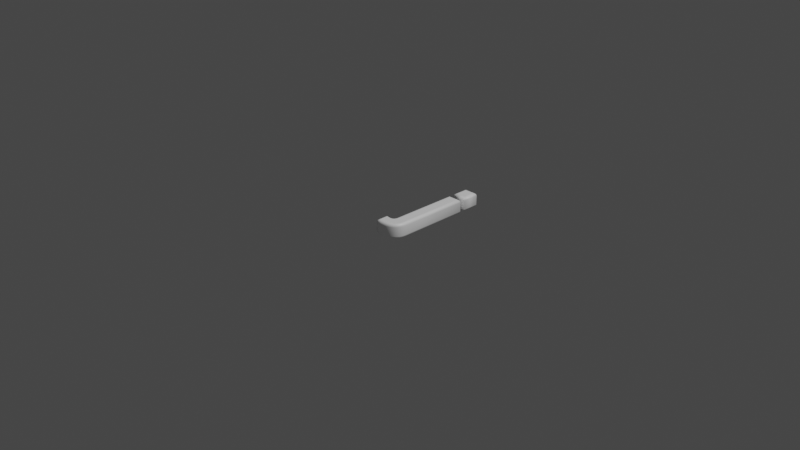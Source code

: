 # Source: 106.blend  (saved by Blender 2.83.19; exported with 4.5.12 LTS)
import bpy
from mathutils import Matrix  # noqa: F401  (used for matrix-valued properties, if any)

bpy.ops.wm.read_factory_settings(use_empty=True)
scene = bpy.context.scene
scene.name = 'Scene'

# ---- collections
col_collection = bpy.data.collections.new('Collection'); scene.collection.children.link(col_collection)

# ---- materials (node trees are filled in below, after node groups)
mat_material = bpy.data.materials.new('Material')
mat_material.alpha_threshold = 0.0
mat_material.use_transparent_shadow = False
mat_material.line_color = (0.0, 0.0, 0.0, 1.0)

# ---- material node trees
mat_material.use_nodes = True; mat_material.node_tree.nodes.clear()
_N = mat_material.node_tree.nodes; _L = mat_material.node_tree.links
n0 = _N.new('ShaderNodeOutputMaterial'); n0.name = 'Material Output'; n0.location = (300, 300)
n1 = _N.new('ShaderNodeBsdfPrincipled'); n1.name = 'Principled BSDF'; n1.location = (10, 300)
n1.distribution = 'GGX'
n1.subsurface_method = 'BURLEY'
n1.inputs[0].default_value = (1.0, 1.0, 1.0, 1.0)
n1.inputs[2].default_value = 0.4
n1.inputs[3].default_value = 1.45
n1.inputs[27].default_value = (0.0, 0.0, 0.0, 1.0)
n1.inputs[28].default_value = 1.0
_L.new(n1.outputs[0], n0.inputs[0])
n0.is_active_output = True

# ---- world
world_world = bpy.data.worlds.new('World'); scene.world = world_world
world_world.use_nodes = True; world_world.node_tree.nodes.clear()
_N = world_world.node_tree.nodes; _L = world_world.node_tree.links
n0 = _N.new('ShaderNodeOutputWorld'); n0.name = 'World Output'; n0.location = (300, 300)
n1 = _N.new('ShaderNodeBackground'); n1.name = 'Background'; n1.location = (10, 300)
n1.inputs[0].default_value = (0.05088, 0.05088, 0.05088, 1.0)
_L.new(n1.outputs[0], n0.inputs[0])
n0.is_active_output = True
world_world.color = (0.05088, 0.05088, 0.05088)
world_world.use_sun_shadow = False
world_world.sun_shadow_jitter_overblur = 0.0

# ---- cameras
cam_camera = bpy.data.cameras.new('Camera')
cam_camera.clip_end = 100.0
cam_camera.ortho_scale = 7.314

# ---- lights
light_light = bpy.data.lights.new('Light', 'POINT')
light_light.transmission_factor = 0.0
light_light.energy = 1000.0
light_light.shadow_soft_size = 0.1
light_light.shadow_maximum_resolution = 0.006
light_light.use_absolute_resolution = True

# ---- meshes
me_106 = bpy.data.meshes.new('106')
me_106.from_pydata([(0.1043, 0.8637, 0.08), (0.2026, 0.8637, 0.08), (0.2026, 0.7393, 0.08), (0.1043, 0.7393, 0.08), (0.1043, -0.09005, 0.08), (0.1043, 0.6209, 0.08), (0.2026, 0.6209, 0.08), (0.2026, -0.1291, 0.08), (0.2014, -0.1498, 0.08), (0.1979, -0.1686, 0.08), (0.192, -0.1856, 0.08), (0.1838, -0.2009, 0.08), (0.1732, -0.2143, 0.08), (0.1602, -0.226, 0.08), (0.145, -0.2359, 0.08), (0.1273, -0.2439, 0.08), (0.1073, -0.2502, 0.08), (0.08495, -0.2547, 0.08), (0.06024, -0.2574, 0.08), (0.03318, -0.2583, 0.08), (0.03059, -0.2583, 0.08), (0.02798, -0.2582, 0.08), (0.02533, -0.2581, 0.08), (0.02264, -0.2579, 0.08), (0.01993, -0.2577, 0.08), (0.01718, -0.2574, 0.08), (0.0144, -0.2571, 0.08), (0.01159, -0.2567, 0.08), (0.008738, -0.2563, 0.08), (0.005858, -0.2558, 0.08), (0.002946, -0.2553, 0.08), (1.311e-09, -0.2547, 0.08), (1.311e-09, -0.1706, 0.08), (0.002361, -0.171, 0.08), (0.004706, -0.1713, 0.08), (0.007035, -0.1717, 0.08), (0.009347, -0.1719, 0.08), (0.01164, -0.1722, 0.08), (0.01392, -0.1724, 0.08), (0.01618, -0.1726, 0.08), (0.01843, -0.1727, 0.08), (0.02066, -0.1728, 0.08), (0.02287, -0.1729, 0.08), (0.02507, -0.173, 0.08), (0.02725, -0.173, 0.08), (0.03418, -0.1729, 0.08), (0.04076, -0.1725, 0.08), (0.04699, -0.1718, 0.08), (0.05286, -0.1709, 0.08), (0.05837, -0.1698, 0.08), (0.06354, -0.1684, 0.08), (0.06835, -0.1667, 0.08), (0.0728, -0.1648, 0.08), (0.0769, -0.1627, 0.08), (0.08065, -0.1602, 0.08), (0.08405, -0.1576, 0.08), (0.08709, -0.1546, 0.08), (0.08983, -0.1514, 0.08), (0.09233, -0.1477, 0.08), (0.0946, -0.1437, 0.08), (0.09663, -0.1393, 0.08), (0.09842, -0.1345, 0.08), (0.09997, -0.1293, 0.08), (0.1013, -0.1237, 0.08), (0.1024, -0.1178, 0.08), (0.1032, -0.1114, 0.08), (0.1038, -0.1047, 0.08), (0.1041, -0.09756, 0.08), (0.1043, 0.8637, -0.08), (0.2026, 0.8637, -0.08), (0.2026, 0.7393, -0.08), (0.1043, 0.7393, -0.08), (0.1043, -0.09005, -0.08), (0.1043, 0.6209, -0.08), (0.2026, 0.6209, -0.08), (0.2026, -0.1291, -0.08), (0.2014, -0.1498, -0.08), (0.1979, -0.1686, -0.08), (0.192, -0.1856, -0.08), (0.1838, -0.2009, -0.08), (0.1732, -0.2143, -0.08), (0.1602, -0.226, -0.08), (0.145, -0.2359, -0.08), (0.1273, -0.2439, -0.08), (0.1073, -0.2502, -0.08), (0.08495, -0.2547, -0.08), (0.06024, -0.2574, -0.08), (0.03318, -0.2583, -0.08), (0.03059, -0.2583, -0.08), (0.02798, -0.2582, -0.08), (0.02533, -0.2581, -0.08), (0.02264, -0.2579, -0.08), (0.01993, -0.2577, -0.08), (0.01718, -0.2574, -0.08), (0.0144, -0.2571, -0.08), (0.01159, -0.2567, -0.08), (0.008738, -0.2563, -0.08), (0.005858, -0.2558, -0.08), (0.002946, -0.2553, -0.08), (-3.577e-10, -0.2547, -0.08), (-3.577e-10, -0.1706, -0.08), (0.002361, -0.171, -0.08), (0.004706, -0.1713, -0.08), (0.007035, -0.1717, -0.08), (0.009347, -0.1719, -0.08), (0.01164, -0.1722, -0.08), (0.01392, -0.1724, -0.08), (0.01618, -0.1726, -0.08), (0.01843, -0.1727, -0.08), (0.02066, -0.1728, -0.08), (0.02287, -0.1729, -0.08), (0.02507, -0.173, -0.08), (0.02725, -0.173, -0.08), (0.03418, -0.1729, -0.08), (0.04076, -0.1725, -0.08), (0.04699, -0.1718, -0.08), (0.05286, -0.1709, -0.08), (0.05837, -0.1698, -0.08), (0.06354, -0.1684, -0.08), (0.06835, -0.1667, -0.08), (0.0728, -0.1648, -0.08), (0.0769, -0.1627, -0.08), (0.08065, -0.1602, -0.08), (0.08405, -0.1576, -0.08), (0.08709, -0.1546, -0.08), (0.08983, -0.1514, -0.08), (0.09233, -0.1477, -0.08), (0.0946, -0.1437, -0.08), (0.09663, -0.1393, -0.08), (0.09842, -0.1345, -0.08), (0.09997, -0.1293, -0.08), (0.1013, -0.1237, -0.08), (0.1024, -0.1178, -0.08), (0.1032, -0.1114, -0.08), (0.1038, -0.1047, -0.08), (0.1041, -0.09756, -0.08), (0.1043, -0.09005, -0.08), (0.09278, -0.08996, -0.07772), (0.08305, -0.08988, -0.07121), (0.07655, -0.08983, -0.06148), (0.07427, -0.08981, -0.05), (0.07427, -0.08981, 0.05), (0.07655, -0.08983, 0.06148), (0.08305, -0.08988, 0.07121), (0.09278, -0.08996, 0.07772), (0.1043, -0.09005, 0.08), (0.1043, 0.6209, -0.08), (0.09278, 0.6323, -0.07772), (0.08305, 0.6421, -0.07121), (0.07655, 0.6486, -0.06148), (0.07427, 0.6509, -0.05), (0.07427, 0.6509, 0.05), (0.07655, 0.6486, 0.06148), (0.08305, 0.6421, 0.07121), (0.09278, 0.6323, 0.07772), (0.1043, 0.6209, 0.08), (0.2026, 0.6209, -0.08), (0.2141, 0.6323, -0.07772), (0.2238, 0.6421, -0.07121), (0.2303, 0.6486, -0.06148), (0.2326, 0.6509, -0.05), (0.2326, 0.6509, 0.05), (0.2303, 0.6486, 0.06148), (0.2238, 0.6421, 0.07121), (0.2141, 0.6323, 0.07772), (0.2026, 0.6209, 0.08), (0.2026, -0.1291, -0.08), (0.2141, -0.1295, -0.07772), (0.2238, -0.1298, -0.07121), (0.2303, -0.1299, -0.06148), (0.2326, -0.13, -0.05), (0.2326, -0.13, 0.05), (0.2303, -0.1299, 0.06148), (0.2238, -0.1298, 0.07121), (0.2141, -0.1295, 0.07772), (0.2026, -0.1291, 0.08), (0.2014, -0.1498, -0.08), (0.2128, -0.1512, -0.07772), (0.2225, -0.1523, -0.07121), (0.229, -0.1531, -0.06148), (0.2313, -0.1534, -0.05), (0.2313, -0.1534, 0.05), (0.229, -0.1531, 0.06148), (0.2225, -0.1523, 0.07121), (0.2128, -0.1512, 0.07772), (0.2014, -0.1498, 0.08), (0.1979, -0.1686, -0.08), (0.209, -0.1716, -0.07772), (0.2185, -0.1741, -0.07121), (0.2248, -0.1757, -0.06148), (0.227, -0.1763, -0.05), (0.227, -0.1763, 0.05), (0.2248, -0.1757, 0.06148), (0.2185, -0.1741, 0.07121), (0.209, -0.1716, 0.07772), (0.1979, -0.1686, 0.08), (0.192, -0.1856, -0.08), (0.2026, -0.1903, -0.07772), (0.2115, -0.1942, -0.07121), (0.2175, -0.1968, -0.06148), (0.2196, -0.1978, -0.05), (0.2196, -0.1978, 0.05), (0.2175, -0.1968, 0.06148), (0.2115, -0.1942, 0.07121), (0.2026, -0.1903, 0.07772), (0.192, -0.1856, 0.08), (0.1838, -0.2009, -0.08), (0.1934, -0.2072, -0.07772), (0.2016, -0.2126, -0.07121), (0.207, -0.2162, -0.06148), (0.2089, -0.2174, -0.05), (0.2089, -0.2174, 0.05), (0.207, -0.2162, 0.06148), (0.2016, -0.2126, 0.07121), (0.1934, -0.2072, 0.07772), (0.1838, -0.2009, 0.08), (0.1732, -0.2143, -0.08), (0.1816, -0.2222, -0.07772), (0.1887, -0.2289, -0.07121), (0.1935, -0.2334, -0.06148), (0.1952, -0.2349, -0.05), (0.1952, -0.2349, 0.05), (0.1935, -0.2334, 0.06148), (0.1887, -0.2289, 0.07121), (0.1816, -0.2222, 0.07772), (0.1732, -0.2143, 0.08), (0.1602, -0.226, -0.08), (0.1672, -0.2352, -0.07772), (0.1732, -0.2429, -0.07121), (0.1771, -0.2481, -0.06148), (0.1785, -0.2499, -0.05), (0.1785, -0.2499, 0.05), (0.1771, -0.2481, 0.06148), (0.1732, -0.2429, 0.07121), (0.1672, -0.2352, 0.07772), (0.1602, -0.226, 0.08), (0.145, -0.2359, -0.08), (0.1505, -0.246, -0.07772), (0.1552, -0.2545, -0.07121), (0.1583, -0.2602, -0.06148), (0.1594, -0.2623, -0.05), (0.1594, -0.2623, 0.05), (0.1583, -0.2602, 0.06148), (0.1552, -0.2545, 0.07121), (0.1505, -0.246, 0.07772), (0.145, -0.2359, 0.08), (0.1273, -0.2439, -0.08), (0.1314, -0.2547, -0.07772), (0.1349, -0.2638, -0.07121), (0.1373, -0.2699, -0.06148), (0.1381, -0.272, -0.05), (0.1381, -0.272, 0.05), (0.1373, -0.2699, 0.06148), (0.1349, -0.2638, 0.07121), (0.1314, -0.2547, 0.07772), (0.1273, -0.2439, 0.08), (0.1073, -0.2502, -0.08), (0.1102, -0.2614, -0.07772), (0.1126, -0.2708, -0.07121), (0.1142, -0.2771, -0.06148), (0.1148, -0.2793, -0.05), (0.1148, -0.2793, 0.05), (0.1142, -0.2771, 0.06148), (0.1126, -0.2708, 0.07121), (0.1102, -0.2614, 0.07772), (0.1073, -0.2502, 0.08), (0.08495, -0.2547, -0.08), (0.0867, -0.2661, -0.07772), (0.08819, -0.2757, -0.07121), (0.08918, -0.2821, -0.06148), (0.08953, -0.2844, -0.05), (0.08953, -0.2844, 0.05), (0.08918, -0.2821, 0.06148), (0.08819, -0.2757, 0.07121), (0.0867, -0.2661, 0.07772), (0.08495, -0.2547, 0.08), (0.06024, -0.2574, -0.08), (0.06105, -0.2689, -0.07772), (0.06174, -0.2786, -0.07121), (0.0622, -0.2851, -0.06148), (0.06236, -0.2873, -0.05), (0.06236, -0.2873, 0.05), (0.0622, -0.2851, 0.06148), (0.06174, -0.2786, 0.07121), (0.06105, -0.2689, 0.07772), (0.06024, -0.2574, 0.08), (0.03318, -0.2583, -0.08), (0.03331, -0.2698, -0.07772), (0.03343, -0.2795, -0.07121), (0.0335, -0.286, -0.06148), (0.03353, -0.2883, -0.05), (0.03353, -0.2883, 0.05), (0.0335, -0.286, 0.06148), (0.03343, -0.2795, 0.07121), (0.03331, -0.2698, 0.07772), (0.03318, -0.2583, 0.08), (0.03059, -0.2583, -0.08), (0.03037, -0.2697, -0.07772), (0.03019, -0.2795, -0.07121), (0.03007, -0.286, -0.06148), (0.03002, -0.2883, -0.05), (0.03002, -0.2883, 0.05), (0.03007, -0.286, 0.06148), (0.03019, -0.2795, 0.07121), (0.03037, -0.2697, 0.07772), (0.03059, -0.2583, 0.08), (0.02798, -0.2582, -0.08), (0.02755, -0.2697, -0.07772), (0.02718, -0.2794, -0.07121), (0.02694, -0.2859, -0.06148), (0.02685, -0.2882, -0.05), (0.02685, -0.2882, 0.05), (0.02694, -0.2859, 0.06148), (0.02718, -0.2794, 0.07121), (0.02755, -0.2697, 0.07772), (0.02798, -0.2582, 0.08), (0.02533, -0.2581, -0.08), (0.02469, -0.2695, -0.07772), (0.02415, -0.2793, -0.07121), (0.02379, -0.2857, -0.06148), (0.02366, -0.288, -0.05), (0.02366, -0.288, 0.05), (0.02379, -0.2857, 0.06148), (0.02415, -0.2793, 0.07121), (0.02469, -0.2695, 0.07772), (0.02533, -0.2581, 0.08), (0.02264, -0.2579, -0.08), (0.02181, -0.2693, -0.07772), (0.0211, -0.2791, -0.07121), (0.02062, -0.2855, -0.06148), (0.02046, -0.2878, -0.05), (0.02046, -0.2878, 0.05), (0.02062, -0.2855, 0.06148), (0.0211, -0.2791, 0.07121), (0.02181, -0.2693, 0.07772), (0.02264, -0.2579, 0.08), (0.01993, -0.2577, -0.08), (0.0189, -0.2691, -0.07772), (0.01802, -0.2788, -0.07121), (0.01744, -0.2853, -0.06148), (0.01723, -0.2876, -0.05), (0.01723, -0.2876, 0.05), (0.01744, -0.2853, 0.06148), (0.01802, -0.2788, 0.07121), (0.0189, -0.2691, 0.07772), (0.01993, -0.2577, 0.08), (0.01718, -0.2574, -0.08), (0.01596, -0.2688, -0.07772), (0.01492, -0.2785, -0.07121), (0.01423, -0.285, -0.06148), (0.01399, -0.2872, -0.05), (0.01399, -0.2872, 0.05), (0.01423, -0.285, 0.06148), (0.01492, -0.2785, 0.07121), (0.01596, -0.2688, 0.07772), (0.01718, -0.2574, 0.08), (0.0144, -0.2571, -0.08), (0.01299, -0.2685, -0.07772), (0.0118, -0.2781, -0.07121), (0.011, -0.2846, -0.06148), (0.01072, -0.2869, -0.05), (0.01072, -0.2869, 0.05), (0.011, -0.2846, 0.06148), (0.0118, -0.2781, 0.07121), (0.01299, -0.2685, 0.07772), (0.0144, -0.2571, 0.08), (0.01159, -0.2567, -0.08), (0.009999, -0.2681, -0.07772), (0.008655, -0.2777, -0.07121), (0.007756, -0.2842, -0.06148), (0.007441, -0.2864, -0.05), (0.007441, -0.2864, 0.05), (0.007756, -0.2842, 0.06148), (0.008655, -0.2777, 0.07121), (0.009999, -0.2681, 0.07772), (0.01159, -0.2567, 0.08), (0.008738, -0.2563, -0.08), (0.006978, -0.2676, -0.07772), (0.005486, -0.2773, -0.07121), (0.00449, -0.2837, -0.06148), (0.004139, -0.2859, -0.05), (0.004139, -0.2859, 0.05), (0.00449, -0.2837, 0.06148), (0.005486, -0.2773, 0.07121), (0.006978, -0.2676, 0.07772), (0.008738, -0.2563, 0.08), (0.005858, -0.2558, -0.08), (0.00393, -0.2671, -0.07772), (0.002295, -0.2767, -0.07121), (0.001202, -0.2831, -0.06148), (0.0008188, -0.2854, -0.05), (0.0008188, -0.2854, 0.05), (0.001202, -0.2831, 0.06148), (0.002295, -0.2767, 0.07121), (0.00393, -0.2671, 0.07772), (0.005858, -0.2558, 0.08), (0.002946, -0.2553, -0.08), (0.0008534, -0.2666, -0.07772), (-0.0009204, -0.2762, -0.07121), (-0.002106, -0.2826, -0.06148), (-0.002522, -0.2848, -0.05), (-0.002522, -0.2848, 0.05), (-0.002106, -0.2826, 0.06148), (-0.0009204, -0.2762, 0.07121), (0.0008534, -0.2666, 0.07772), (0.002946, -0.2553, 0.08), (-3.577e-10, -0.2547, -0.08), (-0.01148, -0.2642, -0.07772), (-0.02121, -0.2723, -0.07121), (-0.02772, -0.2776, -0.06148), (-0.03, -0.2795, -0.05), (-0.03, -0.2795, 0.05), (-0.02772, -0.2776, 0.06148), (-0.02121, -0.2723, 0.07121), (-0.01148, -0.2642, 0.07772), (1.311e-09, -0.2547, 0.08), (-3.577e-10, -0.1706, -0.08), (-0.01148, -0.1571, -0.07772), (-0.02121, -0.1457, -0.07121), (-0.02772, -0.1381, -0.06148), (-0.03, -0.1354, -0.05), (-0.03, -0.1354, 0.05), (-0.02772, -0.1381, 0.06148), (-0.02121, -0.1457, 0.07121), (-0.01148, -0.1571, 0.07772), (1.311e-09, -0.1706, 0.08), (0.002361, -0.171, -0.08), (0.004107, -0.1596, -0.07772), (0.005587, -0.15, -0.07121), (0.006575, -0.1436, -0.06148), (0.006922, -0.1413, -0.05), (0.006922, -0.1413, 0.05), (0.006575, -0.1436, 0.06148), (0.005587, -0.15, 0.07121), (0.004107, -0.1596, 0.07772), (0.002361, -0.171, 0.08), (0.004706, -0.1713, -0.08), (0.006307, -0.16, -0.07772), (0.007664, -0.1503, -0.07121), (0.008571, -0.1439, -0.06148), (0.00889, -0.1416, -0.05), (0.00889, -0.1416, 0.05), (0.008571, -0.1439, 0.06148), (0.007664, -0.1503, 0.07121), (0.006307, -0.16, 0.07772), (0.004706, -0.1713, 0.08), (0.007035, -0.1717, -0.08), (0.008488, -0.1603, -0.07772), (0.009721, -0.1506, -0.07121), (0.01054, -0.1442, -0.06148), (0.01083, -0.1419, -0.05), (0.01083, -0.1419, 0.05), (0.01054, -0.1442, 0.06148), (0.009721, -0.1506, 0.07121), (0.008488, -0.1603, 0.07772), (0.007035, -0.1717, 0.08), (0.009347, -0.1719, -0.08), (0.01065, -0.1605, -0.07772), (0.01176, -0.1509, -0.07121), (0.01249, -0.1444, -0.06148), (0.01275, -0.1421, -0.05), (0.01275, -0.1421, 0.05), (0.01249, -0.1444, 0.06148), (0.01176, -0.1509, 0.07121), (0.01065, -0.1605, 0.07772), (0.009347, -0.1719, 0.08), (0.01164, -0.1722, -0.08), (0.01279, -0.1608, -0.07772), (0.01377, -0.1511, -0.07121), (0.01442, -0.1446, -0.06148), (0.01465, -0.1423, -0.05), (0.01465, -0.1423, 0.05), (0.01442, -0.1446, 0.06148), (0.01377, -0.1511, 0.07121), (0.01279, -0.1608, 0.07772), (0.01164, -0.1722, 0.08), (0.01392, -0.1724, -0.08), (0.01492, -0.161, -0.07772), (0.01576, -0.1513, -0.07121), (0.01632, -0.1448, -0.06148), (0.01652, -0.1425, -0.05), (0.01652, -0.1425, 0.05), (0.01632, -0.1448, 0.06148), (0.01576, -0.1513, 0.07121), (0.01492, -0.161, 0.07772), (0.01392, -0.1724, 0.08), (0.01618, -0.1726, -0.08), (0.01702, -0.1611, -0.07772), (0.01773, -0.1514, -0.07121), (0.0182, -0.1449, -0.06148), (0.01837, -0.1427, -0.05), (0.01837, -0.1427, 0.05), (0.0182, -0.1449, 0.06148), (0.01773, -0.1514, 0.07121), (0.01702, -0.1611, 0.07772), (0.01618, -0.1726, 0.08), (0.01843, -0.1727, -0.08), (0.0191, -0.1613, -0.07772), (0.01968, -0.1515, -0.07121), (0.02006, -0.1451, -0.06148), (0.02019, -0.1428, -0.05), (0.02019, -0.1428, 0.05), (0.02006, -0.1451, 0.06148), (0.01968, -0.1515, 0.07121), (0.0191, -0.1613, 0.07772), (0.01843, -0.1727, 0.08), (0.02066, -0.1728, -0.08), (0.02117, -0.1614, -0.07772), (0.0216, -0.1516, -0.07121), (0.02189, -0.1451, -0.06148), (0.02199, -0.1429, -0.05), (0.02199, -0.1429, 0.05), (0.02189, -0.1451, 0.06148), (0.0216, -0.1516, 0.07121), (0.02117, -0.1614, 0.07772), (0.02066, -0.1728, 0.08), (0.02287, -0.1729, -0.08), (0.02322, -0.1614, -0.07772), (0.02351, -0.1517, -0.07121), (0.0237, -0.1452, -0.06148), (0.02377, -0.1429, -0.05), (0.02377, -0.1429, 0.05), (0.0237, -0.1452, 0.06148), (0.02351, -0.1517, 0.07121), (0.02322, -0.1614, 0.07772), (0.02287, -0.1729, 0.08), (0.02507, -0.173, -0.08), (0.02524, -0.1615, -0.07772), (0.02539, -0.1518, -0.07121), (0.02549, -0.1453, -0.06148), (0.02552, -0.143, -0.05), (0.02552, -0.143, 0.05), (0.02549, -0.1453, 0.06148), (0.02539, -0.1518, 0.07121), (0.02524, -0.1615, 0.07772), (0.02507, -0.173, 0.08), (0.02725, -0.173, -0.08), (0.02719, -0.1615, -0.07772), (0.02714, -0.1518, -0.07121), (0.0271, -0.1453, -0.06148), (0.02709, -0.143, -0.05), (0.02709, -0.143, 0.05), (0.0271, -0.1453, 0.06148), (0.02714, -0.1518, 0.07121), (0.02719, -0.1615, 0.07772), (0.02725, -0.173, 0.08), (0.03418, -0.1729, -0.08), (0.03374, -0.1614, -0.07772), (0.03337, -0.1517, -0.07121), (0.03312, -0.1452, -0.06148), (0.03304, -0.1429, -0.05), (0.03304, -0.1429, 0.05), (0.03312, -0.1452, 0.06148), (0.03337, -0.1517, 0.07121), (0.03374, -0.1614, 0.07772), (0.03418, -0.1729, 0.08), (0.04076, -0.1725, -0.08), (0.03984, -0.161, -0.07772), (0.03906, -0.1513, -0.07121), (0.03854, -0.1448, -0.06148), (0.03836, -0.1426, -0.05), (0.03836, -0.1426, 0.05), (0.03854, -0.1448, 0.06148), (0.03906, -0.1513, 0.07121), (0.03984, -0.161, 0.07772), (0.04076, -0.1725, 0.08), (0.04699, -0.1718, -0.08), (0.04554, -0.1604, -0.07772), (0.04431, -0.1508, -0.07121), (0.04349, -0.1443, -0.06148), (0.0432, -0.1421, -0.05), (0.0432, -0.1421, 0.05), (0.04349, -0.1443, 0.06148), (0.04431, -0.1508, 0.07121), (0.04554, -0.1604, 0.07772), (0.04699, -0.1718, 0.08), (0.05286, -0.1709, -0.08), (0.05082, -0.1596, -0.07772), (0.0491, -0.1501, -0.07121), (0.04795, -0.1437, -0.06148), (0.04754, -0.1414, -0.05), (0.04754, -0.1414, 0.05), (0.04795, -0.1437, 0.06148), (0.0491, -0.1501, 0.07121), (0.05082, -0.1596, 0.07772), (0.05286, -0.1709, 0.08), (0.05837, -0.1698, -0.08), (0.0557, -0.1586, -0.07772), (0.05343, -0.1492, -0.07121), (0.05191, -0.1428, -0.06148), (0.05138, -0.1406, -0.05), (0.05138, -0.1406, 0.05), (0.05191, -0.1428, 0.06148), (0.05343, -0.1492, 0.07121), (0.0557, -0.1586, 0.07772), (0.05837, -0.1698, 0.08), (0.06354, -0.1684, -0.08), (0.06016, -0.1574, -0.07772), (0.05729, -0.1481, -0.07121), (0.05538, -0.1419, -0.06148), (0.05471, -0.1397, -0.05), (0.05471, -0.1397, 0.05), (0.05538, -0.1419, 0.06148), (0.05729, -0.1481, 0.07121), (0.06016, -0.1574, 0.07772), (0.06354, -0.1684, 0.08), (0.06835, -0.1667, -0.08), (0.0642, -0.156, -0.07772), (0.06069, -0.1469, -0.07121), (0.05835, -0.1409, -0.06148), (0.05752, -0.1387, -0.05), (0.05752, -0.1387, 0.05), (0.05835, -0.1409, 0.06148), (0.06069, -0.1469, 0.07121), (0.0642, -0.156, 0.07772), (0.06835, -0.1667, 0.08), (0.0728, -0.1648, -0.08), (0.06785, -0.1545, -0.07772), (0.06365, -0.1457, -0.07121), (0.06084, -0.1398, -0.06148), (0.05985, -0.1377, -0.05), (0.05985, -0.1377, 0.05), (0.06084, -0.1398, 0.06148), (0.06365, -0.1457, 0.07121), (0.06785, -0.1545, 0.07772), (0.0728, -0.1648, 0.08), (0.0769, -0.1627, -0.08), (0.07109, -0.1527, -0.07772), (0.06617, -0.1443, -0.07121), (0.06288, -0.1387, -0.06148), (0.06172, -0.1367, -0.05), (0.06172, -0.1367, 0.05), (0.06288, -0.1387, 0.06148), (0.06617, -0.1443, 0.07121), (0.07109, -0.1527, 0.07772), (0.0769, -0.1627, 0.08), (0.08065, -0.1602, -0.08), (0.07396, -0.1509, -0.07772), (0.06829, -0.143, -0.07121), (0.06451, -0.1377, -0.06148), (0.06318, -0.1358, -0.05), (0.06318, -0.1358, 0.05), (0.06451, -0.1377, 0.06148), (0.06829, -0.143, 0.07121), (0.07396, -0.1509, 0.07772), (0.08065, -0.1602, 0.08), (0.08405, -0.1576, -0.08), (0.07648, -0.1489, -0.07772), (0.07008, -0.1416, -0.07121), (0.06579, -0.1367, -0.06148), (0.06429, -0.1349, -0.05), (0.06429, -0.1349, 0.05), (0.06579, -0.1367, 0.06148), (0.07008, -0.1416, 0.07121), (0.07648, -0.1489, 0.07772), (0.08405, -0.1576, 0.08), (0.08709, -0.1546, -0.08), (0.07869, -0.1468, -0.07772), (0.07157, -0.1401, -0.07121), (0.06682, -0.1357, -0.06148), (0.06515, -0.1341, -0.05), (0.06515, -0.1341, 0.05), (0.06682, -0.1357, 0.06148), (0.07157, -0.1401, 0.07121), (0.07869, -0.1468, 0.07772), (0.08709, -0.1546, 0.08), (0.08983, -0.1514, -0.08), (0.08069, -0.1444, -0.07772), (0.07294, -0.1385, -0.07121), (0.06777, -0.1345, -0.06148), (0.06595, -0.1332, -0.05), (0.06595, -0.1332, 0.05), (0.06777, -0.1345, 0.06148), (0.07294, -0.1385, 0.07121), (0.08069, -0.1444, 0.07772), (0.08983, -0.1514, 0.08), (0.09233, -0.1477, -0.08), (0.08258, -0.1416, -0.07772), (0.07432, -0.1365, -0.07121), (0.06879, -0.133, -0.06148), (0.06685, -0.1318, -0.05), (0.06685, -0.1318, 0.05), (0.06879, -0.133, 0.06148), (0.07432, -0.1365, 0.07121), (0.08258, -0.1416, 0.07772), (0.09233, -0.1477, 0.08), (0.0946, -0.1437, -0.08), (0.08437, -0.1385, -0.07772), (0.07569, -0.1341, -0.07121), (0.06989, -0.1311, -0.06148), (0.06785, -0.1301, -0.05), (0.06785, -0.1301, 0.05), (0.06989, -0.1311, 0.06148), (0.07569, -0.1341, 0.07121), (0.08437, -0.1385, 0.07772), (0.0946, -0.1437, 0.08), (0.09663, -0.1393, -0.08), (0.08602, -0.1349, -0.07772), (0.07703, -0.1311, -0.07121), (0.07102, -0.1286, -0.06148), (0.06891, -0.1278, -0.05), (0.06891, -0.1278, 0.05), (0.07102, -0.1286, 0.06148), (0.07703, -0.1311, 0.07121), (0.08602, -0.1349, 0.07772), (0.09663, -0.1393, 0.08), (0.09842, -0.1345, -0.08), (0.08753, -0.1308, -0.07772), (0.0783, -0.1277, -0.07121), (0.07213, -0.1257, -0.06148), (0.06996, -0.1249, -0.05), (0.06996, -0.1249, 0.05), (0.07213, -0.1257, 0.06148), (0.0783, -0.1277, 0.07121), (0.08753, -0.1308, 0.07772), (0.09842, -0.1345, 0.08), (0.09997, -0.1293, -0.08), (0.08887, -0.1263, -0.07772), (0.07947, -0.1238, -0.07121), (0.07318, -0.1221, -0.06148), (0.07097, -0.1216, -0.05), (0.07097, -0.1216, 0.05), (0.07318, -0.1221, 0.06148), (0.07947, -0.1238, 0.07121), (0.08887, -0.1263, 0.07772), (0.09997, -0.1293, 0.08), (0.1013, -0.1237, -0.08), (0.09004, -0.1214, -0.07772), (0.08051, -0.1194, -0.07121), (0.07414, -0.1181, -0.06148), (0.0719, -0.1176, -0.05), (0.0719, -0.1176, 0.05), (0.07414, -0.1181, 0.06148), (0.08051, -0.1194, 0.07121), (0.09004, -0.1214, 0.07772), (0.1013, -0.1237, 0.08), (0.1024, -0.1178, -0.08), (0.09101, -0.116, -0.07772), (0.08139, -0.1145, -0.07121), (0.07496, -0.1135, -0.06148), (0.07271, -0.1131, -0.05), (0.07271, -0.1131, 0.05), (0.07496, -0.1135, 0.06148), (0.08139, -0.1145, 0.07121), (0.09101, -0.116, 0.07772), (0.1024, -0.1178, 0.08), (0.1032, -0.1114, -0.08), (0.09178, -0.1102, -0.07772), (0.0821, -0.1091, -0.07121), (0.07564, -0.1084, -0.06148), (0.07336, -0.1081, -0.05), (0.07336, -0.1081, 0.05), (0.07564, -0.1084, 0.06148), (0.0821, -0.1091, 0.07121), (0.09178, -0.1102, 0.07772), (0.1032, -0.1114, 0.08), (0.1038, -0.1047, -0.08), (0.09233, -0.1039, -0.07772), (0.08262, -0.1032, -0.07121), (0.07613, -0.1028, -0.06148), (0.07385, -0.1026, -0.05), (0.07385, -0.1026, 0.05), (0.07613, -0.1028, 0.06148), (0.08262, -0.1032, 0.07121), (0.09233, -0.1039, 0.07772), (0.1038, -0.1047, 0.08), (0.1041, -0.09756, -0.08), (0.09267, -0.09718, -0.07772), (0.08294, -0.09685, -0.07121), (0.07644, -0.09664, -0.06148), (0.07416, -0.09656, -0.05), (0.07416, -0.09656, 0.05), (0.07644, -0.09664, 0.06148), (0.08294, -0.09685, 0.07121), (0.09267, -0.09718, 0.07772), (0.1041, -0.09756, 0.08), (0.1043, 0.8637, -0.08), (0.09278, 0.8752, -0.07772), (0.08305, 0.885, -0.07121), (0.07655, 0.8915, -0.06148), (0.07427, 0.8937, -0.05), (0.07427, 0.8937, 0.05), (0.07655, 0.8915, 0.06148), (0.08305, 0.885, 0.07121), (0.09278, 0.8752, 0.07772), (0.1043, 0.8637, 0.08), (0.2026, 0.8637, -0.08), (0.2141, 0.8752, -0.07772), (0.2238, 0.885, -0.07121), (0.2303, 0.8915, -0.06148), (0.2326, 0.8937, -0.05), (0.2326, 0.8937, 0.05), (0.2303, 0.8915, 0.06148), (0.2238, 0.885, 0.07121), (0.2141, 0.8752, 0.07772), (0.2026, 0.8637, 0.08), (0.2026, 0.7393, -0.08), (0.2141, 0.7279, -0.07772), (0.2238, 0.7181, -0.07121), (0.2303, 0.7116, -0.06148), (0.2326, 0.7093, -0.05), (0.2326, 0.7093, 0.05), (0.2303, 0.7116, 0.06148), (0.2238, 0.7181, 0.07121), (0.2141, 0.7279, 0.07772), (0.2026, 0.7393, 0.08), (0.1043, 0.7393, -0.08), (0.09278, 0.7279, -0.07772), (0.08305, 0.7181, -0.07121), (0.07655, 0.7116, -0.06148), (0.07427, 0.7093, -0.05), (0.07427, 0.7093, 0.05), (0.07655, 0.7116, 0.06148), (0.08305, 0.7181, 0.07121), (0.09278, 0.7279, 0.07772), (0.1043, 0.7393, 0.08)], [], [(4, 6, 5), (4, 7, 6), (67, 7, 4), (66, 7, 67), (65, 7, 66), (64, 7, 65), (63, 7, 64), (62, 7, 63), (62, 8, 7), (61, 8, 62), (60, 8, 61), (59, 8, 60), (58, 8, 59), (57, 8, 58), (57, 9, 8), (56, 9, 57), (55, 9, 56), (54, 9, 55), (53, 9, 54), (52, 9, 53), (51, 9, 52), (50, 9, 51), (49, 9, 50), (49, 10, 9), (48, 10, 49), (31, 33, 32), (47, 10, 48), (31, 34, 33), (31, 35, 34), (31, 36, 35), (46, 10, 47), (31, 37, 36), (31, 38, 37), (31, 39, 38), (45, 10, 46), (31, 40, 39), (31, 41, 40), (31, 42, 41), (44, 10, 45), (31, 43, 42), (31, 44, 43), (31, 10, 44), (31, 11, 10), (31, 12, 11), (31, 13, 12), (31, 14, 13), (31, 15, 14), (31, 16, 15), (31, 17, 16), (31, 18, 17), (30, 18, 31), (29, 18, 30), (28, 18, 29), (27, 18, 28), (26, 18, 27), (25, 18, 26), (25, 19, 18), (24, 19, 25), (23, 19, 24), (22, 19, 23), (21, 19, 22), (20, 19, 21), (3, 1, 0), (3, 2, 1), (74, 72, 73), (75, 72, 74), (75, 135, 72), (75, 134, 135), (75, 133, 134), (75, 132, 133), (75, 131, 132), (75, 130, 131), (76, 130, 75), (76, 129, 130), (76, 128, 129), (76, 127, 128), (76, 126, 127), (76, 125, 126), (77, 125, 76), (77, 124, 125), (77, 123, 124), (77, 122, 123), (77, 121, 122), (77, 120, 121), (77, 119, 120), (77, 118, 119), (77, 117, 118), (78, 117, 77), (78, 116, 117), (101, 99, 100), (78, 115, 116), (102, 99, 101), (103, 99, 102), (104, 99, 103), (78, 114, 115), (105, 99, 104), (106, 99, 105), (107, 99, 106), (78, 113, 114), (108, 99, 107), (109, 99, 108), (110, 99, 109), (78, 112, 113), (111, 99, 110), (112, 99, 111), (78, 99, 112), (79, 99, 78), (80, 99, 79), (81, 99, 80), (82, 99, 81), (83, 99, 82), (84, 99, 83), (85, 99, 84), (86, 99, 85), (86, 98, 99), (86, 97, 98), (86, 96, 97), (86, 95, 96), (86, 94, 95), (86, 93, 94), (87, 93, 86), (87, 92, 93), (87, 91, 92), (87, 90, 91), (87, 89, 90), (87, 88, 89), (69, 71, 68), (70, 71, 69), (137, 147, 146, 136), (138, 148, 147, 137), (139, 149, 148, 138), (140, 150, 149, 139), (141, 151, 150, 140), (142, 152, 151, 141), (143, 153, 152, 142), (144, 154, 153, 143), (145, 155, 154, 144), (147, 157, 156, 146), (148, 158, 157, 147), (149, 159, 158, 148), (150, 160, 159, 149), (151, 161, 160, 150), (152, 162, 161, 151), (153, 163, 162, 152), (154, 164, 163, 153), (155, 165, 164, 154), (157, 167, 166, 156), (158, 168, 167, 157), (159, 169, 168, 158), (160, 170, 169, 159), (161, 171, 170, 160), (162, 172, 171, 161), (163, 173, 172, 162), (164, 174, 173, 163), (165, 175, 174, 164), (167, 177, 176, 166), (168, 178, 177, 167), (169, 179, 178, 168), (170, 180, 179, 169), (171, 181, 180, 170), (172, 182, 181, 171), (173, 183, 182, 172), (174, 184, 183, 173), (175, 185, 184, 174), (177, 187, 186, 176), (178, 188, 187, 177), (179, 189, 188, 178), (180, 190, 189, 179), (181, 191, 190, 180), (182, 192, 191, 181), (183, 193, 192, 182), (184, 194, 193, 183), (185, 195, 194, 184), (187, 197, 196, 186), (188, 198, 197, 187), (189, 199, 198, 188), (190, 200, 199, 189), (191, 201, 200, 190), (192, 202, 201, 191), (193, 203, 202, 192), (194, 204, 203, 193), (195, 205, 204, 194), (197, 207, 206, 196), (198, 208, 207, 197), (199, 209, 208, 198), (200, 210, 209, 199), (201, 211, 210, 200), (202, 212, 211, 201), (203, 213, 212, 202), (204, 214, 213, 203), (205, 215, 214, 204), (207, 217, 216, 206), (208, 218, 217, 207), (209, 219, 218, 208), (210, 220, 219, 209), (211, 221, 220, 210), (212, 222, 221, 211), (213, 223, 222, 212), (214, 224, 223, 213), (215, 225, 224, 214), (217, 227, 226, 216), (218, 228, 227, 217), (219, 229, 228, 218), (220, 230, 229, 219), (221, 231, 230, 220), (222, 232, 231, 221), (223, 233, 232, 222), (224, 234, 233, 223), (225, 235, 234, 224), (227, 237, 236, 226), (228, 238, 237, 227), (229, 239, 238, 228), (230, 240, 239, 229), (231, 241, 240, 230), (232, 242, 241, 231), (233, 243, 242, 232), (234, 244, 243, 233), (235, 245, 244, 234), (237, 247, 246, 236), (238, 248, 247, 237), (239, 249, 248, 238), (240, 250, 249, 239), (241, 251, 250, 240), (242, 252, 251, 241), (243, 253, 252, 242), (244, 254, 253, 243), (245, 255, 254, 244), (247, 257, 256, 246), (248, 258, 257, 247), (249, 259, 258, 248), (250, 260, 259, 249), (251, 261, 260, 250), (252, 262, 261, 251), (253, 263, 262, 252), (254, 264, 263, 253), (255, 265, 264, 254), (257, 267, 266, 256), (258, 268, 267, 257), (259, 269, 268, 258), (260, 270, 269, 259), (261, 271, 270, 260), (262, 272, 271, 261), (263, 273, 272, 262), (264, 274, 273, 263), (265, 275, 274, 264), (267, 277, 276, 266), (268, 278, 277, 267), (269, 279, 278, 268), (270, 280, 279, 269), (271, 281, 280, 270), (272, 282, 281, 271), (273, 283, 282, 272), (274, 284, 283, 273), (275, 285, 284, 274), (277, 287, 286, 276), (278, 288, 287, 277), (279, 289, 288, 278), (280, 290, 289, 279), (281, 291, 290, 280), (282, 292, 291, 281), (283, 293, 292, 282), (284, 294, 293, 283), (285, 295, 294, 284), (287, 297, 296, 286), (288, 298, 297, 287), (289, 299, 298, 288), (290, 300, 299, 289), (291, 301, 300, 290), (292, 302, 301, 291), (293, 303, 302, 292), (294, 304, 303, 293), (295, 305, 304, 294), (297, 307, 306, 296), (298, 308, 307, 297), (299, 309, 308, 298), (300, 310, 309, 299), (301, 311, 310, 300), (302, 312, 311, 301), (303, 313, 312, 302), (304, 314, 313, 303), (305, 315, 314, 304), (307, 317, 316, 306), (308, 318, 317, 307), (309, 319, 318, 308), (310, 320, 319, 309), (311, 321, 320, 310), (312, 322, 321, 311), (313, 323, 322, 312), (314, 324, 323, 313), (315, 325, 324, 314), (317, 327, 326, 316), (318, 328, 327, 317), (319, 329, 328, 318), (320, 330, 329, 319), (321, 331, 330, 320), (322, 332, 331, 321), (323, 333, 332, 322), (324, 334, 333, 323), (325, 335, 334, 324), (327, 337, 336, 326), (328, 338, 337, 327), (329, 339, 338, 328), (330, 340, 339, 329), (331, 341, 340, 330), (332, 342, 341, 331), (333, 343, 342, 332), (334, 344, 343, 333), (335, 345, 344, 334), (337, 347, 346, 336), (338, 348, 347, 337), (339, 349, 348, 338), (340, 350, 349, 339), (341, 351, 350, 340), (342, 352, 351, 341), (343, 353, 352, 342), (344, 354, 353, 343), (345, 355, 354, 344), (347, 357, 356, 346), (348, 358, 357, 347), (349, 359, 358, 348), (350, 360, 359, 349), (351, 361, 360, 350), (352, 362, 361, 351), (353, 363, 362, 352), (354, 364, 363, 353), (355, 365, 364, 354), (357, 367, 366, 356), (358, 368, 367, 357), (359, 369, 368, 358), (360, 370, 369, 359), (361, 371, 370, 360), (362, 372, 371, 361), (363, 373, 372, 362), (364, 374, 373, 363), (365, 375, 374, 364), (367, 377, 376, 366), (368, 378, 377, 367), (369, 379, 378, 368), (370, 380, 379, 369), (371, 381, 380, 370), (372, 382, 381, 371), (373, 383, 382, 372), (374, 384, 383, 373), (375, 385, 384, 374), (377, 387, 386, 376), (378, 388, 387, 377), (379, 389, 388, 378), (380, 390, 389, 379), (381, 391, 390, 380), (382, 392, 391, 381), (383, 393, 392, 382), (384, 394, 393, 383), (385, 395, 394, 384), (387, 397, 396, 386), (388, 398, 397, 387), (389, 399, 398, 388), (390, 400, 399, 389), (391, 401, 400, 390), (392, 402, 401, 391), (393, 403, 402, 392), (394, 404, 403, 393), (395, 405, 404, 394), (397, 407, 406, 396), (398, 408, 407, 397), (399, 409, 408, 398), (400, 410, 409, 399), (401, 411, 410, 400), (402, 412, 411, 401), (403, 413, 412, 402), (404, 414, 413, 403), (405, 415, 414, 404), (407, 417, 416, 406), (408, 418, 417, 407), (409, 419, 418, 408), (410, 420, 419, 409), (411, 421, 420, 410), (412, 422, 421, 411), (413, 423, 422, 412), (414, 424, 423, 413), (415, 425, 424, 414), (417, 427, 426, 416), (418, 428, 427, 417), (419, 429, 428, 418), (420, 430, 429, 419), (421, 431, 430, 420), (422, 432, 431, 421), (423, 433, 432, 422), (424, 434, 433, 423), (425, 435, 434, 424), (427, 437, 436, 426), (428, 438, 437, 427), (429, 439, 438, 428), (430, 440, 439, 429), (431, 441, 440, 430), (432, 442, 441, 431), (433, 443, 442, 432), (434, 444, 443, 433), (435, 445, 444, 434), (437, 447, 446, 436), (438, 448, 447, 437), (439, 449, 448, 438), (440, 450, 449, 439), (441, 451, 450, 440), (442, 452, 451, 441), (443, 453, 452, 442), (444, 454, 453, 443), (445, 455, 454, 444), (447, 457, 456, 446), (448, 458, 457, 447), (449, 459, 458, 448), (450, 460, 459, 449), (451, 461, 460, 450), (452, 462, 461, 451), (453, 463, 462, 452), (454, 464, 463, 453), (455, 465, 464, 454), (457, 467, 466, 456), (458, 468, 467, 457), (459, 469, 468, 458), (460, 470, 469, 459), (461, 471, 470, 460), (462, 472, 471, 461), (463, 473, 472, 462), (464, 474, 473, 463), (465, 475, 474, 464), (467, 477, 476, 466), (468, 478, 477, 467), (469, 479, 478, 468), (470, 480, 479, 469), (471, 481, 480, 470), (472, 482, 481, 471), (473, 483, 482, 472), (474, 484, 483, 473), (475, 485, 484, 474), (477, 487, 486, 476), (478, 488, 487, 477), (479, 489, 488, 478), (480, 490, 489, 479), (481, 491, 490, 480), (482, 492, 491, 481), (483, 493, 492, 482), (484, 494, 493, 483), (485, 495, 494, 484), (487, 497, 496, 486), (488, 498, 497, 487), (489, 499, 498, 488), (490, 500, 499, 489), (491, 501, 500, 490), (492, 502, 501, 491), (493, 503, 502, 492), (494, 504, 503, 493), (495, 505, 504, 494), (497, 507, 506, 496), (498, 508, 507, 497), (499, 509, 508, 498), (500, 510, 509, 499), (501, 511, 510, 500), (502, 512, 511, 501), (503, 513, 512, 502), (504, 514, 513, 503), (505, 515, 514, 504), (507, 517, 516, 506), (508, 518, 517, 507), (509, 519, 518, 508), (510, 520, 519, 509), (511, 521, 520, 510), (512, 522, 521, 511), (513, 523, 522, 512), (514, 524, 523, 513), (515, 525, 524, 514), (517, 527, 526, 516), (518, 528, 527, 517), (519, 529, 528, 518), (520, 530, 529, 519), (521, 531, 530, 520), (522, 532, 531, 521), (523, 533, 532, 522), (524, 534, 533, 523), (525, 535, 534, 524), (527, 537, 536, 526), (528, 538, 537, 527), (529, 539, 538, 528), (530, 540, 539, 529), (531, 541, 540, 530), (532, 542, 541, 531), (533, 543, 542, 532), (534, 544, 543, 533), (535, 545, 544, 534), (537, 547, 546, 536), (538, 548, 547, 537), (539, 549, 548, 538), (540, 550, 549, 539), (541, 551, 550, 540), (542, 552, 551, 541), (543, 553, 552, 542), (544, 554, 553, 543), (545, 555, 554, 544), (547, 557, 556, 546), (548, 558, 557, 547), (549, 559, 558, 548), (550, 560, 559, 549), (551, 561, 560, 550), (552, 562, 561, 551), (553, 563, 562, 552), (554, 564, 563, 553), (555, 565, 564, 554), (557, 567, 566, 556), (558, 568, 567, 557), (559, 569, 568, 558), (560, 570, 569, 559), (561, 571, 570, 560), (562, 572, 571, 561), (563, 573, 572, 562), (564, 574, 573, 563), (565, 575, 574, 564), (567, 577, 576, 566), (568, 578, 577, 567), (569, 579, 578, 568), (570, 580, 579, 569), (571, 581, 580, 570), (572, 582, 581, 571), (573, 583, 582, 572), (574, 584, 583, 573), (575, 585, 584, 574), (577, 587, 586, 576), (578, 588, 587, 577), (579, 589, 588, 578), (580, 590, 589, 579), (581, 591, 590, 580), (582, 592, 591, 581), (583, 593, 592, 582), (584, 594, 593, 583), (585, 595, 594, 584), (587, 597, 596, 586), (588, 598, 597, 587), (589, 599, 598, 588), (590, 600, 599, 589), (591, 601, 600, 590), (592, 602, 601, 591), (593, 603, 602, 592), (594, 604, 603, 593), (595, 605, 604, 594), (597, 607, 606, 596), (598, 608, 607, 597), (599, 609, 608, 598), (600, 610, 609, 599), (601, 611, 610, 600), (602, 612, 611, 601), (603, 613, 612, 602), (604, 614, 613, 603), (605, 615, 614, 604), (607, 617, 616, 606), (608, 618, 617, 607), (609, 619, 618, 608), (610, 620, 619, 609), (611, 621, 620, 610), (612, 622, 621, 611), (613, 623, 622, 612), (614, 624, 623, 613), (615, 625, 624, 614), (617, 627, 626, 616), (618, 628, 627, 617), (619, 629, 628, 618), (620, 630, 629, 619), (621, 631, 630, 620), (622, 632, 631, 621), (623, 633, 632, 622), (624, 634, 633, 623), (625, 635, 634, 624), (627, 637, 636, 626), (628, 638, 637, 627), (629, 639, 638, 628), (630, 640, 639, 629), (631, 641, 640, 630), (632, 642, 641, 631), (633, 643, 642, 632), (634, 644, 643, 633), (635, 645, 644, 634), (637, 647, 646, 636), (638, 648, 647, 637), (639, 649, 648, 638), (640, 650, 649, 639), (641, 651, 650, 640), (642, 652, 651, 641), (643, 653, 652, 642), (644, 654, 653, 643), (645, 655, 654, 644), (647, 657, 656, 646), (648, 658, 657, 647), (649, 659, 658, 648), (650, 660, 659, 649), (651, 661, 660, 650), (652, 662, 661, 651), (653, 663, 662, 652), (654, 664, 663, 653), (655, 665, 664, 654), (657, 667, 666, 656), (658, 668, 667, 657), (659, 669, 668, 658), (660, 670, 669, 659), (661, 671, 670, 660), (662, 672, 671, 661), (663, 673, 672, 662), (664, 674, 673, 663), (665, 675, 674, 664), (667, 677, 676, 666), (668, 678, 677, 667), (669, 679, 678, 668), (670, 680, 679, 669), (671, 681, 680, 670), (672, 682, 681, 671), (673, 683, 682, 672), (674, 684, 683, 673), (675, 685, 684, 674), (677, 687, 686, 676), (678, 688, 687, 677), (679, 689, 688, 678), (680, 690, 689, 679), (681, 691, 690, 680), (682, 692, 691, 681), (683, 693, 692, 682), (684, 694, 693, 683), (685, 695, 694, 684), (687, 697, 696, 686), (688, 698, 697, 687), (689, 699, 698, 688), (690, 700, 699, 689), (691, 701, 700, 690), (692, 702, 701, 691), (693, 703, 702, 692), (694, 704, 703, 693), (695, 705, 704, 694), (697, 707, 706, 696), (698, 708, 707, 697), (699, 709, 708, 698), (700, 710, 709, 699), (701, 711, 710, 700), (702, 712, 711, 701), (703, 713, 712, 702), (704, 714, 713, 703), (705, 715, 714, 704), (707, 717, 716, 706), (708, 718, 717, 707), (709, 719, 718, 708), (710, 720, 719, 709), (711, 721, 720, 710), (712, 722, 721, 711), (713, 723, 722, 712), (714, 724, 723, 713), (715, 725, 724, 714), (717, 727, 726, 716), (718, 728, 727, 717), (719, 729, 728, 718), (720, 730, 729, 719), (721, 731, 730, 720), (722, 732, 731, 721), (723, 733, 732, 722), (724, 734, 733, 723), (725, 735, 734, 724), (727, 737, 736, 726), (728, 738, 737, 727), (729, 739, 738, 728), (730, 740, 739, 729), (731, 741, 740, 730), (732, 742, 741, 731), (733, 743, 742, 732), (734, 744, 743, 733), (735, 745, 744, 734), (737, 747, 746, 736), (738, 748, 747, 737), (739, 749, 748, 738), (740, 750, 749, 739), (741, 751, 750, 740), (742, 752, 751, 741), (743, 753, 752, 742), (744, 754, 753, 743), (745, 755, 754, 744), (747, 757, 756, 746), (748, 758, 757, 747), (749, 759, 758, 748), (750, 760, 759, 749), (751, 761, 760, 750), (752, 762, 761, 751), (753, 763, 762, 752), (754, 764, 763, 753), (755, 765, 764, 754), (757, 767, 766, 756), (758, 768, 767, 757), (759, 769, 768, 758), (760, 770, 769, 759), (761, 771, 770, 760), (762, 772, 771, 761), (763, 773, 772, 762), (764, 774, 773, 763), (765, 775, 774, 764), (767, 137, 136, 766), (768, 138, 137, 767), (769, 139, 138, 768), (770, 140, 139, 769), (771, 141, 140, 770), (772, 142, 141, 771), (773, 143, 142, 772), (774, 144, 143, 773), (775, 145, 144, 774), (777, 787, 786, 776), (778, 788, 787, 777), (779, 789, 788, 778), (780, 790, 789, 779), (781, 791, 790, 780), (782, 792, 791, 781), (783, 793, 792, 782), (784, 794, 793, 783), (785, 795, 794, 784), (787, 797, 796, 786), (788, 798, 797, 787), (789, 799, 798, 788), (790, 800, 799, 789), (791, 801, 800, 790), (792, 802, 801, 791), (793, 803, 802, 792), (794, 804, 803, 793), (795, 805, 804, 794), (797, 807, 806, 796), (798, 808, 807, 797), (799, 809, 808, 798), (800, 810, 809, 799), (801, 811, 810, 800), (802, 812, 811, 801), (803, 813, 812, 802), (804, 814, 813, 803), (805, 815, 814, 804), (807, 777, 776, 806), (808, 778, 777, 807), (809, 779, 778, 808), (810, 780, 779, 809), (811, 781, 780, 810), (812, 782, 781, 811), (813, 783, 782, 812), (814, 784, 783, 813), (815, 785, 784, 814)])
me_106.polygons.foreach_set('use_smooth', [0, 0, 0, 0, 0, 0, 0, 0, 0, 0, 0, 0, 0, 0, 0, 0, 0, 0, 0, 0, 0, 0, 0, 0, 0, 0, 0, 0, 0, 0, 0, 0, 0, 0, 0, 0, 0, 0, 0, 0, 0, 0, 0, 0, 0, 0, 0, 0, 0, 0, 0, 0, 0, 0, 0, 0, 0, 0, 0, 0, 0, 0, 0, 0, 0, 0, 0, 0, 0, 0, 0, 0, 0, 0, 0, 0, 0, 0, 0, 0, 0, 0, 0, 0, 0, 0, 0, 0, 0, 0, 0, 0, 0, 0, 0, 0, 0, 0, 0, 0, 0, 0, 0, 0, 0, 0, 0, 0, 0, 0, 0, 0, 0, 0, 0, 0, 0, 0, 0, 0, 0, 0, 0, 0, 0, 0, 0, 0, 1, 1, 1, 1, 1, 1, 1, 1, 1, 1, 1, 1, 1, 1, 1, 1, 1, 1, 1, 1, 1, 1, 1, 1, 1, 1, 1, 1, 1, 1, 1, 1, 1, 1, 1, 1, 1, 1, 1, 1, 1, 1, 1, 1, 1, 1, 1, 1, 1, 1, 1, 1, 1, 1, 1, 1, 1, 1, 1, 1, 1, 1, 1, 1, 1, 1, 1, 1, 1, 1, 1, 1, 1, 1, 1, 1, 1, 1, 1, 1, 1, 1, 1, 1, 1, 1, 1, 1, 1, 1, 1, 1, 1, 1, 1, 1, 1, 1, 1, 1, 1, 1, 1, 1, 1, 1, 1, 1, 1, 1, 1, 1, 1, 1, 1, 1, 1, 1, 1, 1, 1, 1, 1, 1, 1, 1, 1, 1, 1, 1, 1, 1, 1, 1, 1, 1, 1, 1, 1, 1, 1, 1, 1, 1, 1, 1, 1, 1, 1, 1, 1, 1, 1, 1, 1, 1, 1, 1, 1, 1, 1, 1, 1, 1, 1, 1, 1, 1, 1, 1, 1, 1, 1, 1, 1, 1, 1, 1, 1, 1, 1, 1, 1, 1, 1, 1, 1, 1, 1, 1, 1, 1, 1, 1, 1, 1, 1, 1, 1, 1, 1, 1, 1, 1, 1, 1, 1, 1, 1, 1, 1, 1, 1, 1, 1, 1, 1, 1, 1, 1, 1, 1, 1, 1, 1, 1, 1, 1, 1, 1, 1, 1, 1, 1, 1, 1, 1, 1, 1, 1, 1, 1, 1, 1, 1, 1, 1, 1, 1, 1, 1, 1, 1, 1, 1, 1, 1, 1, 1, 1, 1, 1, 1, 1, 1, 1, 1, 1, 1, 1, 1, 1, 1, 1, 1, 1, 1, 1, 1, 1, 1, 1, 1, 1, 1, 1, 1, 1, 1, 1, 1, 1, 1, 1, 1, 1, 1, 1, 1, 1, 1, 1, 1, 1, 1, 1, 1, 1, 1, 1, 1, 1, 1, 1, 1, 1, 1, 1, 1, 1, 1, 1, 1, 1, 1, 1, 1, 1, 1, 1, 1, 1, 1, 1, 1, 1, 1, 1, 1, 1, 1, 1, 1, 1, 1, 1, 1, 1, 1, 1, 1, 1, 1, 1, 1, 1, 1, 1, 1, 1, 1, 1, 1, 1, 1, 1, 1, 1, 1, 1, 1, 1, 1, 1, 1, 1, 1, 1, 1, 1, 1, 1, 1, 1, 1, 1, 1, 1, 1, 1, 1, 1, 1, 1, 1, 1, 1, 1, 1, 1, 1, 1, 1, 1, 1, 1, 1, 1, 1, 1, 1, 1, 1, 1, 1, 1, 1, 1, 1, 1, 1, 1, 1, 1, 1, 1, 1, 1, 1, 1, 1, 1, 1, 1, 1, 1, 1, 1, 1, 1, 1, 1, 1, 1, 1, 1, 1, 1, 1, 1, 1, 1, 1, 1, 1, 1, 1, 1, 1, 1, 1, 1, 1, 1, 1, 1, 1, 1, 1, 1, 1, 1, 1, 1, 1, 1, 1, 1, 1, 1, 1, 1, 1, 1, 1, 1, 1, 1, 1, 1, 1, 1, 1, 1, 1, 1, 1, 1, 1, 1, 1, 1, 1, 1, 1, 1, 1, 1, 1, 1, 1, 1, 1, 1, 1, 1, 1, 1, 1, 1, 1, 1, 1, 1, 1, 1, 1, 1, 1, 1, 1, 1, 1, 1, 1, 1, 1, 1, 1, 1, 1, 1, 1, 1, 1, 1, 1, 1, 1, 1, 1, 1, 1, 1, 1, 1, 1, 1, 1, 1, 1, 1, 1, 1, 1, 1, 1, 1, 1, 1, 1, 1, 1, 1, 1, 1, 1, 1, 1, 1, 1, 1, 1, 1, 1, 1, 1, 1, 1, 1, 1, 1, 1, 1, 1, 1, 1, 1, 1, 1, 1, 1, 1, 1, 1, 1, 1, 1, 1, 1, 1, 1])
_uv = me_106.uv_layers.new(name='UVMap')
_uv.uv.foreach_set('vector', [0.5819, 0.5095, 0.6314, 0.0001823, 0.6996, 0.01648, 0.5819, 0.5095, 0.5072, 0.5203, 0.6314, 0.0001823, 0.5807, 0.5147, 0.5072, 0.5203, 0.5819, 0.5095, 0.5798, 0.5197, 0.5072, 0.5203, 0.5807, 0.5147, 0.5791, 0.5245, 0.5072, 0.5203, 0.5798, 0.5197, 0.5786, 0.529, 0.5072, 0.5203, 0.5791, 0.5245, 0.5783, 0.5333, 0.5072, 0.5203, 0.5786, 0.529, 0.5783, 0.5374, 0.5072, 0.5203, 0.5783, 0.5333, 0.5783, 0.5374, 0.5046, 0.5348, 0.5072, 0.5203, 0.5785, 0.5413, 0.5046, 0.5348, 0.5783, 0.5374, 0.579, 0.5449, 0.5046, 0.5348, 0.5785, 0.5413, 0.5797, 0.5483, 0.5046, 0.5348, 0.579, 0.5449, 0.5806, 0.5515, 0.5046, 0.5348, 0.5797, 0.5483, 0.5817, 0.5544, 0.5046, 0.5348, 0.5806, 0.5515, 0.5817, 0.5544, 0.5039, 0.5484, 0.5046, 0.5348, 0.5831, 0.5571, 0.5039, 0.5484, 0.5817, 0.5544, 0.5847, 0.5596, 0.5039, 0.5484, 0.5831, 0.5571, 0.5866, 0.5621, 0.5039, 0.5484, 0.5847, 0.5596, 0.5888, 0.5644, 0.5039, 0.5484, 0.5866, 0.5621, 0.5913, 0.5665, 0.5039, 0.5484, 0.5888, 0.5644, 0.5944, 0.5688, 0.5039, 0.5484, 0.5913, 0.5665, 0.5986, 0.5716, 0.5039, 0.5484, 0.5944, 0.5688, 0.6046, 0.5749, 0.5039, 0.5484, 0.5986, 0.5716, 0.6046, 0.5749, 0.505, 0.5618, 0.5039, 0.5484, 0.6098, 0.5775, 0.505, 0.5618, 0.6046, 0.5749, 0.6738, 0.6892, 0.6972, 0.6056, 0.6996, 0.6059, 0.6169, 0.5807, 0.505, 0.5618, 0.6098, 0.5775, 0.6738, 0.6892, 0.6948, 0.6052, 0.6972, 0.6056, 0.6738, 0.6892, 0.6924, 0.6048, 0.6948, 0.6052, 0.6738, 0.6892, 0.69, 0.6044, 0.6924, 0.6048, 0.6273, 0.5847, 0.505, 0.5618, 0.6169, 0.5807, 0.6738, 0.6892, 0.6876, 0.6039, 0.69, 0.6044, 0.6738, 0.6892, 0.6853, 0.6034, 0.6876, 0.6039, 0.6738, 0.6892, 0.683, 0.6029, 0.6853, 0.6034, 0.6433, 0.5904, 0.505, 0.5618, 0.6273, 0.5847, 0.6738, 0.6892, 0.6808, 0.6023, 0.683, 0.6029, 0.6738, 0.6892, 0.6785, 0.6018, 0.6808, 0.6023, 0.6738, 0.6892, 0.6763, 0.6012, 0.6785, 0.6018, 0.6719, 0.5999, 0.505, 0.5618, 0.6433, 0.5904, 0.6738, 0.6892, 0.6741, 0.6006, 0.6763, 0.6012, 0.6738, 0.6892, 0.6719, 0.5999, 0.6741, 0.6006, 0.6738, 0.6892, 0.505, 0.5618, 0.6719, 0.5999, 0.6738, 0.6892, 0.5085, 0.5795, 0.505, 0.5618, 0.6738, 0.6892, 0.5148, 0.596, 0.5085, 0.5795, 0.6738, 0.6892, 0.5241, 0.6115, 0.5148, 0.596, 0.6738, 0.6892, 0.5362, 0.626, 0.5241, 0.6115, 0.6738, 0.6892, 0.5512, 0.6394, 0.5362, 0.626, 0.6738, 0.6892, 0.569, 0.6517, 0.5512, 0.6394, 0.6738, 0.6892, 0.5898, 0.663, 0.569, 0.6517, 0.6738, 0.6892, 0.6134, 0.6733, 0.5898, 0.663, 0.6706, 0.6894, 0.6134, 0.6733, 0.6738, 0.6892, 0.6674, 0.6895, 0.6134, 0.6733, 0.6706, 0.6894, 0.6642, 0.6895, 0.6134, 0.6733, 0.6674, 0.6895, 0.6611, 0.6895, 0.6134, 0.6733, 0.6642, 0.6895, 0.6581, 0.6893, 0.6134, 0.6733, 0.6611, 0.6895, 0.6551, 0.6891, 0.6134, 0.6733, 0.6581, 0.6893, 0.6551, 0.6891, 0.6393, 0.6841, 0.6134, 0.6733, 0.6523, 0.6884, 0.6393, 0.6841, 0.6551, 0.6891, 0.6496, 0.6877, 0.6393, 0.6841, 0.6523, 0.6884, 0.6469, 0.6869, 0.6393, 0.6841, 0.6496, 0.6877, 0.6443, 0.6861, 0.6393, 0.6841, 0.6469, 0.6869, 0.6439, 0.686, 0.6393, 0.6841, 0.6443, 0.6861, 0.6001, 0.6899, 0.6758, 0.7857, 0.6001, 0.7857, 0.6001, 0.6899, 0.6758, 0.6899, 0.6758, 0.7857, 0.7756, 0.6947, 0.7799, 0.1441, 0.8504, 0.685, 0.7012, 0.1241, 0.7799, 0.1441, 0.7756, 0.6947, 0.7012, 0.1241, 0.7792, 0.1384, 0.7799, 0.1441, 0.7012, 0.1241, 0.7788, 0.1329, 0.7792, 0.1384, 0.7012, 0.1241, 0.7786, 0.1277, 0.7788, 0.1329, 0.7012, 0.1241, 0.7786, 0.1228, 0.7786, 0.1277, 0.7012, 0.1241, 0.7788, 0.1182, 0.7786, 0.1228, 0.7012, 0.1241, 0.7792, 0.1138, 0.7788, 0.1182, 0.7, 0.1083, 0.7792, 0.1138, 0.7012, 0.1241, 0.7, 0.1083, 0.7799, 0.1097, 0.7792, 0.1138, 0.7, 0.1083, 0.7808, 0.1059, 0.7799, 0.1097, 0.7, 0.1083, 0.7819, 0.1023, 0.7808, 0.1059, 0.7, 0.1083, 0.7832, 0.09901, 0.7819, 0.1023, 0.7, 0.1083, 0.7848, 0.09599, 0.7832, 0.09901, 0.7008, 0.0936, 0.7848, 0.09599, 0.7, 0.1083, 0.7008, 0.0936, 0.7865, 0.09324, 0.7848, 0.09599, 0.7008, 0.0936, 0.7885, 0.09071, 0.7865, 0.09324, 0.7008, 0.0936, 0.7909, 0.08834, 0.7885, 0.09071, 0.7008, 0.0936, 0.7935, 0.08612, 0.7909, 0.08834, 0.7008, 0.0936, 0.7964, 0.08406, 0.7935, 0.08612, 0.7008, 0.0936, 0.7996, 0.082, 0.7964, 0.08406, 0.7008, 0.0936, 0.803, 0.07979, 0.7996, 0.082, 0.7008, 0.0936, 0.8067, 0.07741, 0.803, 0.07979, 0.7034, 0.08001, 0.8067, 0.07741, 0.7008, 0.0936, 0.7034, 0.08001, 0.8107, 0.07543, 0.8067, 0.07741, 0.8486, 0.06368, 0.8382, 0.0001888, 0.8504, 0.06362, 0.7034, 0.08001, 0.815, 0.07329, 0.8107, 0.07543, 0.8467, 0.06376, 0.8382, 0.0001888, 0.8486, 0.06368, 0.8449, 0.06386, 0.8382, 0.0001888, 0.8467, 0.06376, 0.8431, 0.06398, 0.8382, 0.0001888, 0.8449, 0.06386, 0.7034, 0.08001, 0.8196, 0.07098, 0.815, 0.07329, 0.8414, 0.06412, 0.8382, 0.0001888, 0.8431, 0.06398, 0.8396, 0.06429, 0.8382, 0.0001888, 0.8414, 0.06412, 0.8379, 0.06448, 0.8382, 0.0001888, 0.8396, 0.06429, 0.7034, 0.08001, 0.8244, 0.06848, 0.8196, 0.07098, 0.8362, 0.0647, 0.8382, 0.0001888, 0.8379, 0.06448, 0.8345, 0.06493, 0.8382, 0.0001888, 0.8362, 0.0647, 0.8328, 0.06519, 0.8382, 0.0001888, 0.8345, 0.06493, 0.7034, 0.08001, 0.8295, 0.06577, 0.8244, 0.06848, 0.8311, 0.06547, 0.8382, 0.0001888, 0.8328, 0.06519, 0.8295, 0.06577, 0.8382, 0.0001888, 0.8311, 0.06547, 0.7034, 0.08001, 0.8382, 0.0001888, 0.8295, 0.06577, 0.7074, 0.06732, 0.8382, 0.0001888, 0.7034, 0.08001, 0.7135, 0.05565, 0.8382, 0.0001888, 0.7074, 0.06732, 0.7216, 0.04499, 0.8382, 0.0001888, 0.7135, 0.05565, 0.7317, 0.03534, 0.8382, 0.0001888, 0.7216, 0.04499, 0.7438, 0.02671, 0.8382, 0.0001888, 0.7317, 0.03534, 0.758, 0.01909, 0.8382, 0.0001888, 0.7438, 0.02671, 0.7742, 0.01248, 0.8382, 0.0001888, 0.758, 0.01909, 0.7924, 0.006881, 0.8382, 0.0001888, 0.7742, 0.01248, 0.7924, 0.006881, 0.833, 0.0001823, 0.8382, 0.0001888, 0.7924, 0.006881, 0.8281, 0.0003002, 0.833, 0.0001823, 0.7924, 0.006881, 0.8236, 0.0005267, 0.8281, 0.0003002, 0.7924, 0.006881, 0.8194, 0.0008477, 0.8236, 0.0005267, 0.7924, 0.006881, 0.8155, 0.00125, 0.8194, 0.0008477, 0.7924, 0.006881, 0.8119, 0.001723, 0.8155, 0.00125, 0.8046, 0.003236, 0.8119, 0.001723, 0.7924, 0.006881, 0.8046, 0.003236, 0.8094, 0.002125, 0.8119, 0.001723, 0.8046, 0.003236, 0.8075, 0.002497, 0.8094, 0.002125, 0.8046, 0.003236, 0.8061, 0.002816, 0.8075, 0.002497, 0.8046, 0.003236, 0.8051, 0.003065, 0.8061, 0.002816, 0.8046, 0.003236, 0.8046, 0.003215, 0.8051, 0.003065, 0.5039, 0.6899, 0.5997, 0.7656, 0.5039, 0.7656, 0.5997, 0.6899, 0.5997, 0.7656, 0.5039, 0.6899, 0.04552, 0.3991, 0.3552, 0.8833, 0.3525, 0.9023, 0.03671, 0.405, 0.05486, 0.3935, 0.3582, 0.8676, 0.3552, 0.8833, 0.04552, 0.3991, 0.06475, 0.3884, 0.3611, 0.8543, 0.3582, 0.8676, 0.05486, 0.3935, 0.07508, 0.3839, 0.3642, 0.8432, 0.3611, 0.8543, 0.06475, 0.3884, 0.1759, 0.3568, 0.3598, 0.7884, 0.3642, 0.8432, 0.07508, 0.3839, 0.1864, 0.3533, 0.3635, 0.781, 0.3598, 0.7884, 0.1759, 0.3568, 0.1968, 0.3508, 0.3669, 0.7745, 0.3635, 0.781, 0.1864, 0.3533, 0.207, 0.3491, 0.3704, 0.7683, 0.3669, 0.7745, 0.1968, 0.3508, 0.2169, 0.3482, 0.3738, 0.7625, 0.3704, 0.7683, 0.207, 0.3491, 0.3552, 0.8833, 0.4921, 0.8262, 0.5035, 0.8378, 0.3525, 0.9023, 0.3582, 0.8676, 0.4819, 0.8172, 0.4921, 0.8262, 0.3552, 0.8833, 0.3611, 0.8543, 0.4726, 0.8098, 0.4819, 0.8172, 0.3582, 0.8676, 0.3642, 0.8432, 0.4637, 0.8034, 0.4726, 0.8098, 0.3611, 0.8543, 0.3598, 0.7884, 0.4325, 0.7671, 0.4637, 0.8034, 0.3642, 0.8432, 0.3635, 0.781, 0.4255, 0.7632, 0.4325, 0.7671, 0.3598, 0.7884, 0.3669, 0.7745, 0.4188, 0.7595, 0.4255, 0.7632, 0.3635, 0.781, 0.3704, 0.7683, 0.4125, 0.7561, 0.4188, 0.7595, 0.3669, 0.7745, 0.3738, 0.7625, 0.4063, 0.753, 0.4125, 0.7561, 0.3704, 0.7683, 0.4921, 0.8262, 0.491, 0.229, 0.5035, 0.2272, 0.5035, 0.8378, 0.4819, 0.8172, 0.4784, 0.2323, 0.491, 0.229, 0.4921, 0.8262, 0.4726, 0.8098, 0.4661, 0.2364, 0.4784, 0.2323, 0.4819, 0.8172, 0.4637, 0.8034, 0.4541, 0.2406, 0.4661, 0.2364, 0.4726, 0.8098, 0.4325, 0.7671, 0.351, 0.299, 0.4541, 0.2406, 0.4637, 0.8034, 0.4255, 0.7632, 0.3406, 0.3015, 0.351, 0.299, 0.4325, 0.7671, 0.4188, 0.7595, 0.3307, 0.3038, 0.3406, 0.3015, 0.4255, 0.7632, 0.4125, 0.7561, 0.3211, 0.306, 0.3307, 0.3038, 0.4188, 0.7595, 0.4063, 0.753, 0.3117, 0.3083, 0.3211, 0.306, 0.4125, 0.7561, 0.491, 0.229, 0.4828, 0.1999, 0.5003, 0.1949, 0.5035, 0.2272, 0.4784, 0.2323, 0.4678, 0.2056, 0.4828, 0.1999, 0.491, 0.229, 0.4661, 0.2364, 0.4544, 0.2117, 0.4678, 0.2056, 0.4784, 0.2323, 0.4541, 0.2406, 0.442, 0.2181, 0.4544, 0.2117, 0.4661, 0.2364, 0.351, 0.299, 0.3446, 0.2783, 0.442, 0.2181, 0.4541, 0.2406, 0.3406, 0.3015, 0.335, 0.282, 0.3446, 0.2783, 0.351, 0.299, 0.3307, 0.3038, 0.3257, 0.2853, 0.335, 0.282, 0.3406, 0.3015, 0.3211, 0.306, 0.3165, 0.2884, 0.3257, 0.2853, 0.3307, 0.3038, 0.3117, 0.3083, 0.3072, 0.2913, 0.3165, 0.2884, 0.3211, 0.306, 0.4828, 0.1999, 0.4701, 0.169, 0.4899, 0.16, 0.5003, 0.1949, 0.4678, 0.2056, 0.4538, 0.1777, 0.4701, 0.169, 0.4828, 0.1999, 0.4544, 0.2117, 0.4396, 0.186, 0.4538, 0.1777, 0.4678, 0.2056, 0.442, 0.2181, 0.4269, 0.1943, 0.4396, 0.186, 0.4544, 0.2117, 0.3446, 0.2783, 0.3362, 0.2597, 0.4269, 0.1943, 0.442, 0.2181, 0.335, 0.282, 0.3275, 0.2643, 0.3362, 0.2597, 0.3446, 0.2783, 0.3257, 0.2853, 0.319, 0.2685, 0.3275, 0.2643, 0.335, 0.282, 0.3165, 0.2884, 0.3105, 0.2725, 0.319, 0.2685, 0.3257, 0.2853, 0.3072, 0.2913, 0.3018, 0.2763, 0.3105, 0.2725, 0.3165, 0.2884, 0.4701, 0.169, 0.4523, 0.1383, 0.4728, 0.125, 0.4899, 0.16, 0.4538, 0.1777, 0.4358, 0.1501, 0.4523, 0.1383, 0.4701, 0.169, 0.4396, 0.186, 0.4217, 0.1609, 0.4358, 0.1501, 0.4538, 0.1777, 0.4269, 0.1943, 0.4092, 0.1709, 0.4217, 0.1609, 0.4396, 0.186, 0.3362, 0.2597, 0.3263, 0.2433, 0.4092, 0.1709, 0.4269, 0.1943, 0.3275, 0.2643, 0.3185, 0.2487, 0.3263, 0.2433, 0.3362, 0.2597, 0.319, 0.2685, 0.3109, 0.2538, 0.3185, 0.2487, 0.3275, 0.2643, 0.3105, 0.2725, 0.3032, 0.2586, 0.3109, 0.2538, 0.319, 0.2685, 0.3018, 0.2763, 0.2953, 0.2634, 0.3032, 0.2586, 0.3105, 0.2725, 0.4523, 0.1383, 0.4294, 0.109, 0.4491, 0.09095, 0.4728, 0.125, 0.4358, 0.1501, 0.4136, 0.1241, 0.4294, 0.109, 0.4523, 0.1383, 0.4217, 0.1609, 0.4004, 0.1372, 0.4136, 0.1241, 0.4358, 0.1501, 0.4092, 0.1709, 0.3887, 0.1491, 0.4004, 0.1372, 0.4217, 0.1609, 0.3263, 0.2433, 0.315, 0.229, 0.3887, 0.1491, 0.4092, 0.1709, 0.3185, 0.2487, 0.3082, 0.2351, 0.315, 0.229, 0.3263, 0.2433, 0.3109, 0.2538, 0.3015, 0.2409, 0.3082, 0.2351, 0.3185, 0.2487, 0.3032, 0.2586, 0.2947, 0.2465, 0.3015, 0.2409, 0.3109, 0.2538, 0.2953, 0.2634, 0.2878, 0.2522, 0.2947, 0.2465, 0.3032, 0.2586, 0.4294, 0.109, 0.4012, 0.08344, 0.4177, 0.06279, 0.4491, 0.09095, 0.4136, 0.1241, 0.3876, 0.1007, 0.4012, 0.08344, 0.4294, 0.109, 0.4004, 0.1372, 0.376, 0.1156, 0.3876, 0.1007, 0.4136, 0.1241, 0.3887, 0.1491, 0.3658, 0.1291, 0.376, 0.1156, 0.4004, 0.1372, 0.315, 0.229, 0.3025, 0.2167, 0.3658, 0.1291, 0.3887, 0.1491, 0.3082, 0.2351, 0.2966, 0.2234, 0.3025, 0.2167, 0.315, 0.229, 0.3015, 0.2409, 0.2908, 0.2299, 0.2966, 0.2234, 0.3082, 0.2351, 0.2947, 0.2465, 0.285, 0.2362, 0.2908, 0.2299, 0.3015, 0.2409, 0.2878, 0.2522, 0.2791, 0.2425, 0.285, 0.2362, 0.2947, 0.2465, 0.4012, 0.08344, 0.3692, 0.06156, 0.3826, 0.03895, 0.4177, 0.06279, 0.3876, 0.1007, 0.358, 0.08058, 0.3692, 0.06156, 0.4012, 0.08344, 0.376, 0.1156, 0.3485, 0.0971, 0.358, 0.08058, 0.3876, 0.1007, 0.3658, 0.1291, 0.3401, 0.1119, 0.3485, 0.0971, 0.376, 0.1156, 0.3025, 0.2167, 0.2887, 0.2062, 0.3401, 0.1119, 0.3658, 0.1291, 0.2966, 0.2234, 0.2838, 0.2135, 0.2887, 0.2062, 0.3025, 0.2167, 0.2908, 0.2299, 0.279, 0.2205, 0.2838, 0.2135, 0.2966, 0.2234, 0.285, 0.2362, 0.2742, 0.2274, 0.279, 0.2205, 0.2908, 0.2299, 0.2791, 0.2425, 0.2693, 0.2342, 0.2742, 0.2274, 0.285, 0.2362, 0.3692, 0.06156, 0.3331, 0.04381, 0.343, 0.01949, 0.3826, 0.03895, 0.358, 0.08058, 0.3249, 0.06436, 0.3331, 0.04381, 0.3692, 0.06156, 0.3485, 0.0971, 0.3179, 0.08224, 0.3249, 0.06436, 0.358, 0.08058, 0.3401, 0.1119, 0.3117, 0.09825, 0.3179, 0.08224, 0.3485, 0.0971, 0.2887, 0.2062, 0.2736, 0.1976, 0.3117, 0.09825, 0.3401, 0.1119, 0.2838, 0.2135, 0.2698, 0.2053, 0.2736, 0.1976, 0.2887, 0.2062, 0.279, 0.2205, 0.266, 0.2128, 0.2698, 0.2053, 0.2838, 0.2135, 0.2742, 0.2274, 0.2622, 0.22, 0.266, 0.2128, 0.279, 0.2205, 0.2693, 0.2342, 0.2584, 0.2272, 0.2622, 0.22, 0.2742, 0.2274, 0.3331, 0.04381, 0.2926, 0.03133, 0.2981, 0.00573, 0.343, 0.01949, 0.3249, 0.06436, 0.288, 0.05305, 0.2926, 0.03133, 0.3331, 0.04381, 0.3179, 0.08224, 0.2841, 0.07193, 0.288, 0.05305, 0.3249, 0.06436, 0.3117, 0.09825, 0.2806, 0.08877, 0.2841, 0.07193, 0.3179, 0.08224, 0.2736, 0.1976, 0.2575, 0.1909, 0.2806, 0.08877, 0.3117, 0.09825, 0.2698, 0.2053, 0.2548, 0.1989, 0.2575, 0.1909, 0.2736, 0.1976, 0.266, 0.2128, 0.252, 0.2066, 0.2548, 0.1989, 0.2698, 0.2053, 0.2622, 0.22, 0.2492, 0.2141, 0.252, 0.2066, 0.266, 0.2128, 0.2584, 0.2272, 0.2463, 0.2215, 0.2492, 0.2141, 0.2622, 0.22, 0.2926, 0.03133, 0.2479, 0.02621, 0.248, 0.0001823, 0.2981, 0.00573, 0.288, 0.05305, 0.2477, 0.04833, 0.2479, 0.02621, 0.2926, 0.03133, 0.2841, 0.07193, 0.2474, 0.06753, 0.2477, 0.04833, 0.288, 0.05305, 0.2806, 0.08877, 0.2471, 0.08458, 0.2474, 0.06753, 0.2841, 0.07193, 0.2575, 0.1909, 0.2405, 0.1862, 0.2471, 0.08458, 0.2806, 0.08877, 0.2548, 0.1989, 0.2387, 0.1943, 0.2405, 0.1862, 0.2575, 0.1909, 0.252, 0.2066, 0.2369, 0.202, 0.2387, 0.1943, 0.2548, 0.1989, 0.2492, 0.2141, 0.235, 0.2096, 0.2369, 0.202, 0.252, 0.2066, 0.2463, 0.2215, 0.2331, 0.2172, 0.235, 0.2096, 0.2492, 0.2141, 0.2479, 0.02621, 0.2002, 0.0312, 0.1942, 0.006314, 0.248, 0.0001823, 0.2477, 0.04833, 0.2051, 0.05237, 0.2002, 0.0312, 0.2479, 0.02621, 0.2474, 0.06753, 0.209, 0.07075, 0.2051, 0.05237, 0.2477, 0.04833, 0.2471, 0.08458, 0.2122, 0.08704, 0.209, 0.07075, 0.2474, 0.06753, 0.2405, 0.1862, 0.2227, 0.1833, 0.2122, 0.08704, 0.2471, 0.08458, 0.2387, 0.1943, 0.2218, 0.1913, 0.2227, 0.1833, 0.2405, 0.1862, 0.2369, 0.202, 0.2208, 0.199, 0.2218, 0.1913, 0.2387, 0.1943, 0.235, 0.2096, 0.2198, 0.2066, 0.2208, 0.199, 0.2369, 0.202, 0.2331, 0.2172, 0.2186, 0.2141, 0.2198, 0.2066, 0.235, 0.2096, 0.2002, 0.0312, 0.1534, 0.04913, 0.1407, 0.028, 0.1942, 0.006314, 0.2051, 0.05237, 0.1635, 0.06723, 0.1534, 0.04913, 0.2002, 0.0312, 0.209, 0.07075, 0.1715, 0.0831, 0.1635, 0.06723, 0.2051, 0.05237, 0.2122, 0.08704, 0.1779, 0.09725, 0.1715, 0.0831, 0.209, 0.07075, 0.2227, 0.1833, 0.2043, 0.1819, 0.1779, 0.09725, 0.2122, 0.08704, 0.2218, 0.1913, 0.2042, 0.1899, 0.2043, 0.1819, 0.2227, 0.1833, 0.2208, 0.199, 0.204, 0.1975, 0.2042, 0.1899, 0.2218, 0.1913, 0.2198, 0.2066, 0.2036, 0.205, 0.204, 0.1975, 0.2208, 0.199, 0.2186, 0.2141, 0.2031, 0.2124, 0.2036, 0.205, 0.2198, 0.2066, 0.1534, 0.04913, 0.115, 0.08074, 0.09638, 0.06849, 0.1407, 0.028, 0.1635, 0.06723, 0.1294, 0.09249, 0.115, 0.08074, 0.1534, 0.04913, 0.1715, 0.0831, 0.1401, 0.1039, 0.1294, 0.09249, 0.1635, 0.06723, 0.1779, 0.09725, 0.1474, 0.1148, 0.1401, 0.1039, 0.1715, 0.0831, 0.2043, 0.1819, 0.1849, 0.1818, 0.1474, 0.1148, 0.1779, 0.09725, 0.2042, 0.1899, 0.1863, 0.1901, 0.1849, 0.1818, 0.2043, 0.1819, 0.204, 0.1975, 0.1868, 0.1976, 0.1863, 0.1901, 0.2042, 0.1899, 0.2036, 0.205, 0.1867, 0.2049, 0.1868, 0.1976, 0.204, 0.1975, 0.2031, 0.2124, 0.1858, 0.2121, 0.1867, 0.2049, 0.2036, 0.205, 0.115, 0.08074, 0.1121, 0.08476, 0.09356, 0.07292, 0.09638, 0.06849, 0.1294, 0.09249, 0.1264, 0.09584, 0.1121, 0.08476, 0.115, 0.08074, 0.1401, 0.1039, 0.137, 0.1064, 0.1264, 0.09584, 0.1294, 0.09249, 0.1474, 0.1148, 0.1447, 0.1165, 0.137, 0.1064, 0.1401, 0.1039, 0.1849, 0.1818, 0.1824, 0.1825, 0.1447, 0.1165, 0.1474, 0.1148, 0.1863, 0.1901, 0.1841, 0.1904, 0.1824, 0.1825, 0.1849, 0.1818, 0.1868, 0.1976, 0.1848, 0.1977, 0.1841, 0.1904, 0.1863, 0.1901, 0.1867, 0.2049, 0.1849, 0.2048, 0.1848, 0.1977, 0.1868, 0.1976, 0.1858, 0.2121, 0.1843, 0.2119, 0.1849, 0.2048, 0.1867, 0.2049, 0.1121, 0.08476, 0.1094, 0.08861, 0.09081, 0.07745, 0.09356, 0.07292, 0.1264, 0.09584, 0.1237, 0.09895, 0.1094, 0.08861, 0.1121, 0.08476, 0.137, 0.1064, 0.1344, 0.1088, 0.1237, 0.09895, 0.1264, 0.09584, 0.1447, 0.1165, 0.1424, 0.1182, 0.1344, 0.1088, 0.137, 0.1064, 0.1824, 0.1825, 0.1803, 0.1832, 0.1424, 0.1182, 0.1447, 0.1165, 0.1841, 0.1904, 0.1821, 0.1907, 0.1803, 0.1832, 0.1824, 0.1825, 0.1848, 0.1977, 0.183, 0.1978, 0.1821, 0.1907, 0.1841, 0.1904, 0.1849, 0.2048, 0.1833, 0.2047, 0.183, 0.1978, 0.1848, 0.1977, 0.1843, 0.2119, 0.1827, 0.2116, 0.1833, 0.2047, 0.1849, 0.2048, 0.1094, 0.08861, 0.1069, 0.09251, 0.08817, 0.0821, 0.09081, 0.07745, 0.1237, 0.09895, 0.1212, 0.1021, 0.1069, 0.09251, 0.1094, 0.08861, 0.1344, 0.1088, 0.132, 0.1112, 0.1212, 0.1021, 0.1237, 0.09895, 0.1424, 0.1182, 0.1402, 0.12, 0.132, 0.1112, 0.1344, 0.1088, 0.1803, 0.1832, 0.1783, 0.1839, 0.1402, 0.12, 0.1424, 0.1182, 0.1821, 0.1907, 0.1802, 0.1911, 0.1783, 0.1839, 0.1803, 0.1832, 0.183, 0.1978, 0.1813, 0.198, 0.1802, 0.1911, 0.1821, 0.1907, 0.1833, 0.2047, 0.1816, 0.2047, 0.1813, 0.198, 0.183, 0.1978, 0.1827, 0.2116, 0.1812, 0.2114, 0.1816, 0.2047, 0.1833, 0.2047, 0.1069, 0.09251, 0.1046, 0.09646, 0.08565, 0.08688, 0.08817, 0.0821, 0.1212, 0.1021, 0.1189, 0.1052, 0.1046, 0.09646, 0.1069, 0.09251, 0.132, 0.1112, 0.1297, 0.1137, 0.1189, 0.1052, 0.1212, 0.1021, 0.1402, 0.12, 0.138, 0.1218, 0.1297, 0.1137, 0.132, 0.1112, 0.1783, 0.1839, 0.1763, 0.1846, 0.138, 0.1218, 0.1402, 0.12, 0.1802, 0.1911, 0.1783, 0.1916, 0.1763, 0.1846, 0.1783, 0.1839, 0.1813, 0.198, 0.1795, 0.1982, 0.1783, 0.1916, 0.1802, 0.1911, 0.1816, 0.2047, 0.18, 0.2047, 0.1795, 0.1982, 0.1813, 0.198, 0.1812, 0.2114, 0.1797, 0.2113, 0.18, 0.2047, 0.1816, 0.2047, 0.1046, 0.09646, 0.1024, 0.1005, 0.0833, 0.09182, 0.08565, 0.08688, 0.1189, 0.1052, 0.1167, 0.1084, 0.1024, 0.1005, 0.1046, 0.09646, 0.1297, 0.1137, 0.1276, 0.1162, 0.1167, 0.1084, 0.1189, 0.1052, 0.138, 0.1218, 0.136, 0.1237, 0.1276, 0.1162, 0.1297, 0.1137, 0.1763, 0.1846, 0.1744, 0.1854, 0.136, 0.1237, 0.138, 0.1218, 0.1783, 0.1916, 0.1765, 0.192, 0.1744, 0.1854, 0.1763, 0.1846, 0.1795, 0.1982, 0.1778, 0.1984, 0.1765, 0.192, 0.1783, 0.1916, 0.18, 0.2047, 0.1784, 0.2048, 0.1778, 0.1984, 0.1795, 0.1982, 0.1797, 0.2113, 0.1782, 0.2111, 0.1784, 0.2048, 0.18, 0.2047, 0.1024, 0.1005, 0.1005, 0.1045, 0.08115, 0.09693, 0.0833, 0.09182, 0.1167, 0.1084, 0.1148, 0.1116, 0.1005, 0.1045, 0.1024, 0.1005, 0.1276, 0.1162, 0.1256, 0.1187, 0.1148, 0.1116, 0.1167, 0.1084, 0.136, 0.1237, 0.134, 0.1256, 0.1256, 0.1187, 0.1276, 0.1162, 0.1744, 0.1854, 0.1726, 0.1861, 0.134, 0.1256, 0.136, 0.1237, 0.1765, 0.192, 0.1748, 0.1925, 0.1726, 0.1861, 0.1744, 0.1854, 0.1778, 0.1984, 0.1762, 0.1987, 0.1748, 0.1925, 0.1765, 0.192, 0.1784, 0.2048, 0.1768, 0.2048, 0.1762, 0.1987, 0.1778, 0.1984, 0.1782, 0.2111, 0.1767, 0.211, 0.1768, 0.2048, 0.1784, 0.2048, 0.1005, 0.1045, 0.09876, 0.1086, 0.07926, 0.1022, 0.08115, 0.09693, 0.1148, 0.1116, 0.113, 0.1148, 0.09876, 0.1086, 0.1005, 0.1045, 0.1256, 0.1187, 0.1237, 0.1212, 0.113, 0.1148, 0.1148, 0.1116, 0.134, 0.1256, 0.1321, 0.1276, 0.1237, 0.1212, 0.1256, 0.1187, 0.1726, 0.1861, 0.1708, 0.1869, 0.1321, 0.1276, 0.134, 0.1256, 0.1748, 0.1925, 0.1731, 0.193, 0.1708, 0.1869, 0.1726, 0.1861, 0.1762, 0.1987, 0.1745, 0.199, 0.1731, 0.193, 0.1748, 0.1925, 0.1768, 0.2048, 0.1753, 0.2049, 0.1745, 0.199, 0.1762, 0.1987, 0.1767, 0.211, 0.1753, 0.2109, 0.1753, 0.2049, 0.1768, 0.2048, 0.09876, 0.1086, 0.09728, 0.1127, 0.07767, 0.1077, 0.07926, 0.1022, 0.113, 0.1148, 0.1113, 0.118, 0.09728, 0.1127, 0.09876, 0.1086, 0.1237, 0.1212, 0.122, 0.1237, 0.1113, 0.118, 0.113, 0.1148, 0.1321, 0.1276, 0.1303, 0.1296, 0.122, 0.1237, 0.1237, 0.1212, 0.1708, 0.1869, 0.169, 0.1878, 0.1303, 0.1296, 0.1321, 0.1276, 0.1731, 0.193, 0.1714, 0.1936, 0.169, 0.1878, 0.1708, 0.1869, 0.1745, 0.199, 0.173, 0.1993, 0.1714, 0.1936, 0.1731, 0.193, 0.1753, 0.2049, 0.1738, 0.205, 0.173, 0.1993, 0.1745, 0.199, 0.1753, 0.2109, 0.1738, 0.2108, 0.1738, 0.205, 0.1753, 0.2049, 0.09728, 0.1127, 0.09606, 0.1169, 0.07647, 0.1133, 0.07767, 0.1077, 0.1113, 0.118, 0.1099, 0.1212, 0.09606, 0.1169, 0.09728, 0.1127, 0.122, 0.1237, 0.1204, 0.1262, 0.1099, 0.1212, 0.1113, 0.118, 0.1303, 0.1296, 0.1286, 0.1316, 0.1204, 0.1262, 0.122, 0.1237, 0.169, 0.1878, 0.1674, 0.1886, 0.1286, 0.1316, 0.1303, 0.1296, 0.1714, 0.1936, 0.1698, 0.1941, 0.1674, 0.1886, 0.169, 0.1878, 0.173, 0.1993, 0.1714, 0.1996, 0.1698, 0.1941, 0.1714, 0.1936, 0.1738, 0.205, 0.1723, 0.2051, 0.1714, 0.1996, 0.173, 0.1993, 0.1738, 0.2108, 0.1724, 0.2107, 0.1723, 0.2051, 0.1738, 0.205, 0.09606, 0.1169, 0.09512, 0.121, 0.07573, 0.1191, 0.07647, 0.1133, 0.1099, 0.1212, 0.1087, 0.1244, 0.09512, 0.121, 0.09606, 0.1169, 0.1204, 0.1262, 0.119, 0.1287, 0.1087, 0.1244, 0.1099, 0.1212, 0.1286, 0.1316, 0.1269, 0.1335, 0.119, 0.1287, 0.1204, 0.1262, 0.1674, 0.1886, 0.1658, 0.1895, 0.1269, 0.1335, 0.1286, 0.1316, 0.1698, 0.1941, 0.1683, 0.1947, 0.1658, 0.1895, 0.1674, 0.1886, 0.1714, 0.1996, 0.17, 0.1999, 0.1683, 0.1947, 0.1698, 0.1941, 0.1723, 0.2051, 0.1708, 0.2052, 0.17, 0.1999, 0.1714, 0.1996, 0.1724, 0.2107, 0.1709, 0.2106, 0.1708, 0.2052, 0.1723, 0.2051, 0.09512, 0.121, 0.09448, 0.125, 0.07553, 0.125, 0.07573, 0.1191, 0.1087, 0.1244, 0.1076, 0.1276, 0.09448, 0.125, 0.09512, 0.121, 0.119, 0.1287, 0.1177, 0.1312, 0.1076, 0.1276, 0.1087, 0.1244, 0.1269, 0.1335, 0.1254, 0.1354, 0.1177, 0.1312, 0.119, 0.1287, 0.1658, 0.1895, 0.1642, 0.1904, 0.1254, 0.1354, 0.1269, 0.1335, 0.1683, 0.1947, 0.1668, 0.1953, 0.1642, 0.1904, 0.1658, 0.1895, 0.17, 0.1999, 0.1685, 0.2003, 0.1668, 0.1953, 0.1683, 0.1947, 0.1708, 0.2052, 0.1694, 0.2053, 0.1685, 0.2003, 0.17, 0.1999, 0.1709, 0.2106, 0.1695, 0.2105, 0.1694, 0.2053, 0.1708, 0.2052, 0.09448, 0.125, 0.09326, 0.1386, 0.07565, 0.1309, 0.07553, 0.125, 0.1076, 0.1276, 0.1037, 0.1436, 0.09326, 0.1386, 0.09448, 0.125, 0.1177, 0.1312, 0.1113, 0.1478, 0.1037, 0.1436, 0.1076, 0.1276, 0.1254, 0.1354, 0.1178, 0.1517, 0.1113, 0.1478, 0.1177, 0.1312, 0.1642, 0.1904, 0.1538, 0.1963, 0.1178, 0.1517, 0.1254, 0.1354, 0.1668, 0.1953, 0.1575, 0.1995, 0.1538, 0.1963, 0.1642, 0.1904, 0.1685, 0.2003, 0.161, 0.2025, 0.1575, 0.1995, 0.1668, 0.1953, 0.1694, 0.2053, 0.1645, 0.206, 0.161, 0.2025, 0.1685, 0.2003, 0.1695, 0.2105, 0.1681, 0.2105, 0.1645, 0.206, 0.1694, 0.2053, 0.09326, 0.1386, 0.05165, 0.2466, 0.03316, 0.2381, 0.07565, 0.1309, 0.1037, 0.1436, 0.06166, 0.2512, 0.05165, 0.2466, 0.09326, 0.1386, 0.1113, 0.1478, 0.06875, 0.2541, 0.06166, 0.2512, 0.1037, 0.1436, 0.1178, 0.1517, 0.07477, 0.2563, 0.06875, 0.2541, 0.1113, 0.1478, 0.1538, 0.1963, 0.1306, 0.25, 0.07477, 0.2563, 0.1178, 0.1517, 0.1575, 0.1995, 0.1355, 0.2502, 0.1306, 0.25, 0.1538, 0.1963, 0.161, 0.2025, 0.1405, 0.2503, 0.1355, 0.2502, 0.1575, 0.1995, 0.1645, 0.206, 0.1461, 0.2499, 0.1405, 0.2503, 0.161, 0.2025, 0.1681, 0.2105, 0.1528, 0.2486, 0.1461, 0.2499, 0.1645, 0.206, 0.05165, 0.2466, 0.03941, 0.2548, 0.02977, 0.2406, 0.03316, 0.2381, 0.06166, 0.2512, 0.04765, 0.2641, 0.03941, 0.2548, 0.05165, 0.2466, 0.06875, 0.2541, 0.05564, 0.2702, 0.04765, 0.2641, 0.06166, 0.2512, 0.07477, 0.2563, 0.06334, 0.2734, 0.05564, 0.2702, 0.06875, 0.2541, 0.1306, 0.25, 0.1375, 0.2641, 0.06334, 0.2734, 0.07477, 0.2563, 0.1355, 0.2502, 0.1431, 0.2618, 0.1375, 0.2641, 0.1306, 0.25, 0.1405, 0.2503, 0.1476, 0.2582, 0.1431, 0.2618, 0.1355, 0.2502, 0.1461, 0.2499, 0.1513, 0.2538, 0.1476, 0.2582, 0.1405, 0.2503, 0.1528, 0.2486, 0.1539, 0.249, 0.1513, 0.2538, 0.1461, 0.2499, 0.03941, 0.2548, 0.03735, 0.2565, 0.0267, 0.2433, 0.02977, 0.2406, 0.04765, 0.2641, 0.04632, 0.2656, 0.03735, 0.2565, 0.03941, 0.2548, 0.05564, 0.2702, 0.05485, 0.2716, 0.04632, 0.2656, 0.04765, 0.2641, 0.06334, 0.2734, 0.0631, 0.2749, 0.05485, 0.2716, 0.05564, 0.2702, 0.1375, 0.2641, 0.1378, 0.2653, 0.0631, 0.2749, 0.06334, 0.2734, 0.1431, 0.2618, 0.1436, 0.2627, 0.1378, 0.2653, 0.1375, 0.2641, 0.1476, 0.2582, 0.1484, 0.2589, 0.1436, 0.2627, 0.1431, 0.2618, 0.1513, 0.2538, 0.1522, 0.2544, 0.1484, 0.2589, 0.1476, 0.2582, 0.1539, 0.249, 0.1549, 0.2495, 0.1522, 0.2544, 0.1513, 0.2538, 0.03735, 0.2565, 0.03539, 0.2584, 0.02393, 0.246, 0.0267, 0.2433, 0.04632, 0.2656, 0.04503, 0.2672, 0.03539, 0.2584, 0.03735, 0.2565, 0.05485, 0.2716, 0.05409, 0.2731, 0.04503, 0.2672, 0.04632, 0.2656, 0.0631, 0.2749, 0.06285, 0.2764, 0.05409, 0.2731, 0.05485, 0.2716, 0.1378, 0.2653, 0.1381, 0.2664, 0.06285, 0.2764, 0.0631, 0.2749, 0.1436, 0.2627, 0.1442, 0.2636, 0.1381, 0.2664, 0.1378, 0.2653, 0.1484, 0.2589, 0.1491, 0.2597, 0.1442, 0.2636, 0.1436, 0.2627, 0.1522, 0.2544, 0.1531, 0.2551, 0.1491, 0.2597, 0.1484, 0.2589, 0.1549, 0.2495, 0.156, 0.25, 0.1531, 0.2551, 0.1522, 0.2544, 0.03539, 0.2584, 0.03355, 0.2603, 0.02141, 0.2489, 0.02393, 0.246, 0.04503, 0.2672, 0.04379, 0.2689, 0.03355, 0.2603, 0.03539, 0.2584, 0.05409, 0.2731, 0.05335, 0.2747, 0.04379, 0.2689, 0.04503, 0.2672, 0.06285, 0.2764, 0.06259, 0.278, 0.05335, 0.2747, 0.05409, 0.2731, 0.1381, 0.2664, 0.1385, 0.2676, 0.06259, 0.278, 0.06285, 0.2764, 0.1442, 0.2636, 0.1448, 0.2646, 0.1385, 0.2676, 0.1381, 0.2664, 0.1491, 0.2597, 0.1499, 0.2605, 0.1448, 0.2646, 0.1442, 0.2636, 0.1531, 0.2551, 0.154, 0.2557, 0.1499, 0.2605, 0.1491, 0.2597, 0.156, 0.25, 0.1571, 0.2505, 0.154, 0.2557, 0.1531, 0.2551, 0.03355, 0.2603, 0.03181, 0.2624, 0.01913, 0.2517, 0.02141, 0.2489, 0.04379, 0.2689, 0.04261, 0.2706, 0.03181, 0.2624, 0.03355, 0.2603, 0.05335, 0.2747, 0.05264, 0.2763, 0.04261, 0.2706, 0.04379, 0.2689, 0.06259, 0.278, 0.06233, 0.2795, 0.05264, 0.2763, 0.05335, 0.2747, 0.1385, 0.2676, 0.1389, 0.2688, 0.06233, 0.2795, 0.06259, 0.278, 0.1448, 0.2646, 0.1454, 0.2656, 0.1389, 0.2688, 0.1385, 0.2676, 0.1499, 0.2605, 0.1507, 0.2613, 0.1454, 0.2656, 0.1448, 0.2646, 0.154, 0.2557, 0.1549, 0.2564, 0.1507, 0.2613, 0.1499, 0.2605, 0.1571, 0.2505, 0.1582, 0.251, 0.1549, 0.2564, 0.154, 0.2557, 0.03181, 0.2624, 0.03018, 0.2646, 0.01705, 0.2546, 0.01913, 0.2517, 0.04261, 0.2706, 0.04148, 0.2724, 0.03018, 0.2646, 0.03181, 0.2624, 0.05264, 0.2763, 0.05196, 0.2779, 0.04148, 0.2724, 0.04261, 0.2706, 0.06233, 0.2795, 0.06208, 0.2811, 0.05196, 0.2779, 0.05264, 0.2763, 0.1389, 0.2688, 0.1393, 0.27, 0.06208, 0.2811, 0.06233, 0.2795, 0.1454, 0.2656, 0.146, 0.2666, 0.1393, 0.27, 0.1389, 0.2688, 0.1507, 0.2613, 0.1515, 0.2622, 0.146, 0.2666, 0.1454, 0.2656, 0.1549, 0.2564, 0.1559, 0.2571, 0.1515, 0.2622, 0.1507, 0.2613, 0.1582, 0.251, 0.1593, 0.2516, 0.1559, 0.2571, 0.1549, 0.2564, 0.03018, 0.2646, 0.02866, 0.2668, 0.01515, 0.2575, 0.01705, 0.2546, 0.04148, 0.2724, 0.0404, 0.2743, 0.02866, 0.2668, 0.03018, 0.2646, 0.05196, 0.2779, 0.05131, 0.2796, 0.0404, 0.2743, 0.04148, 0.2724, 0.06208, 0.2811, 0.06183, 0.2827, 0.05131, 0.2796, 0.05196, 0.2779, 0.1393, 0.27, 0.1397, 0.2712, 0.06183, 0.2827, 0.06208, 0.2811, 0.146, 0.2666, 0.1467, 0.2676, 0.1397, 0.2712, 0.1393, 0.27, 0.1515, 0.2622, 0.1523, 0.263, 0.1467, 0.2676, 0.146, 0.2666, 0.1559, 0.2571, 0.1569, 0.2578, 0.1523, 0.263, 0.1515, 0.2622, 0.1593, 0.2516, 0.1604, 0.2522, 0.1569, 0.2578, 0.1559, 0.2571, 0.02866, 0.2668, 0.02724, 0.2691, 0.01342, 0.2604, 0.01515, 0.2575, 0.0404, 0.2743, 0.03939, 0.2762, 0.02724, 0.2691, 0.02866, 0.2668, 0.05131, 0.2796, 0.05068, 0.2814, 0.03939, 0.2762, 0.0404, 0.2743, 0.06183, 0.2827, 0.06159, 0.2843, 0.05068, 0.2814, 0.05131, 0.2796, 0.1397, 0.2712, 0.1402, 0.2724, 0.06159, 0.2843, 0.06183, 0.2827, 0.1467, 0.2676, 0.1473, 0.2686, 0.1402, 0.2724, 0.1397, 0.2712, 0.1523, 0.263, 0.1532, 0.2639, 0.1473, 0.2686, 0.1467, 0.2676, 0.1569, 0.2578, 0.1578, 0.2585, 0.1532, 0.2639, 0.1523, 0.263, 0.1604, 0.2522, 0.1615, 0.2528, 0.1578, 0.2585, 0.1569, 0.2578, 0.02724, 0.2691, 0.02592, 0.2714, 0.01183, 0.2633, 0.01342, 0.2604, 0.03939, 0.2762, 0.03842, 0.2782, 0.02592, 0.2714, 0.02724, 0.2691, 0.05068, 0.2814, 0.05009, 0.2831, 0.03842, 0.2782, 0.03939, 0.2762, 0.06159, 0.2843, 0.06137, 0.286, 0.05009, 0.2831, 0.05068, 0.2814, 0.1402, 0.2724, 0.1407, 0.2737, 0.06137, 0.286, 0.06159, 0.2843, 0.1473, 0.2686, 0.148, 0.2696, 0.1407, 0.2737, 0.1402, 0.2724, 0.1532, 0.2639, 0.154, 0.2648, 0.148, 0.2696, 0.1473, 0.2686, 0.1578, 0.2585, 0.1588, 0.2593, 0.154, 0.2648, 0.1532, 0.2639, 0.1615, 0.2528, 0.1627, 0.2534, 0.1588, 0.2593, 0.1578, 0.2585, 0.02592, 0.2714, 0.02469, 0.2737, 0.01037, 0.2662, 0.01183, 0.2633, 0.03842, 0.2782, 0.03752, 0.2801, 0.02469, 0.2737, 0.02592, 0.2714, 0.05009, 0.2831, 0.04952, 0.2849, 0.03752, 0.2801, 0.03842, 0.2782, 0.06137, 0.286, 0.06117, 0.2876, 0.04952, 0.2849, 0.05009, 0.2831, 0.1407, 0.2737, 0.1412, 0.2749, 0.06117, 0.2876, 0.06137, 0.286, 0.148, 0.2696, 0.1487, 0.2707, 0.1412, 0.2749, 0.1407, 0.2737, 0.154, 0.2648, 0.1549, 0.2657, 0.1487, 0.2707, 0.148, 0.2696, 0.1588, 0.2593, 0.1598, 0.26, 0.1549, 0.2657, 0.154, 0.2648, 0.1627, 0.2534, 0.1638, 0.254, 0.1598, 0.26, 0.1588, 0.2593, 0.02469, 0.2737, 0.02355, 0.2761, 0.009022, 0.2691, 0.01037, 0.2662, 0.03752, 0.2801, 0.03666, 0.2822, 0.02355, 0.2761, 0.02469, 0.2737, 0.04952, 0.2849, 0.04898, 0.2867, 0.03666, 0.2822, 0.03752, 0.2801, 0.06117, 0.2876, 0.06099, 0.2893, 0.04898, 0.2867, 0.04952, 0.2849, 0.1412, 0.2749, 0.1417, 0.2762, 0.06099, 0.2893, 0.06117, 0.2876, 0.1487, 0.2707, 0.1494, 0.2718, 0.1417, 0.2762, 0.1412, 0.2749, 0.1549, 0.2657, 0.1557, 0.2666, 0.1494, 0.2718, 0.1487, 0.2707, 0.1598, 0.26, 0.1608, 0.2608, 0.1557, 0.2666, 0.1549, 0.2657, 0.1638, 0.254, 0.1649, 0.2547, 0.1608, 0.2608, 0.1598, 0.26, 0.02355, 0.2761, 0.02253, 0.2784, 0.007778, 0.272, 0.009022, 0.2691, 0.03666, 0.2822, 0.03591, 0.2841, 0.02253, 0.2784, 0.02355, 0.2761, 0.04898, 0.2867, 0.0485, 0.2884, 0.03591, 0.2841, 0.03666, 0.2822, 0.06099, 0.2893, 0.06086, 0.2909, 0.0485, 0.2884, 0.04898, 0.2867, 0.1417, 0.2762, 0.1422, 0.2774, 0.06086, 0.2909, 0.06099, 0.2893, 0.1494, 0.2718, 0.1501, 0.2727, 0.1422, 0.2774, 0.1417, 0.2762, 0.1557, 0.2666, 0.1565, 0.2674, 0.1501, 0.2727, 0.1494, 0.2718, 0.1608, 0.2608, 0.1618, 0.2616, 0.1565, 0.2674, 0.1557, 0.2666, 0.1649, 0.2547, 0.1661, 0.2553, 0.1618, 0.2616, 0.1608, 0.2608, 0.02253, 0.2784, 0.01971, 0.2865, 0.004778, 0.2817, 0.007778, 0.272, 0.03591, 0.2841, 0.03363, 0.2911, 0.01971, 0.2865, 0.02253, 0.2784, 0.0485, 0.2884, 0.04691, 0.2948, 0.03363, 0.2911, 0.03591, 0.2841, 0.06086, 0.2909, 0.05969, 0.2971, 0.04691, 0.2948, 0.0485, 0.2884, 0.1422, 0.2774, 0.1446, 0.2816, 0.05969, 0.2971, 0.06086, 0.2909, 0.1501, 0.2727, 0.1527, 0.2764, 0.1446, 0.2816, 0.1422, 0.2774, 0.1565, 0.2674, 0.1596, 0.2706, 0.1527, 0.2764, 0.1501, 0.2727, 0.1618, 0.2616, 0.1652, 0.2644, 0.1596, 0.2706, 0.1565, 0.2674, 0.1661, 0.2553, 0.1698, 0.2579, 0.1652, 0.2644, 0.1618, 0.2616, 0.01971, 0.2865, 0.01768, 0.2941, 0.002898, 0.2906, 0.004778, 0.2817, 0.03363, 0.2911, 0.0319, 0.2978, 0.01768, 0.2941, 0.01971, 0.2865, 0.04691, 0.2948, 0.04567, 0.3008, 0.0319, 0.2978, 0.03363, 0.2911, 0.05969, 0.2971, 0.05886, 0.3028, 0.04567, 0.3008, 0.04691, 0.2948, 0.1446, 0.2816, 0.1469, 0.2854, 0.05886, 0.3028, 0.05969, 0.2971, 0.1527, 0.2764, 0.1553, 0.28, 0.1469, 0.2854, 0.1446, 0.2816, 0.1596, 0.2706, 0.1626, 0.2738, 0.1553, 0.28, 0.1527, 0.2764, 0.1652, 0.2644, 0.1686, 0.2671, 0.1626, 0.2738, 0.1596, 0.2706, 0.1698, 0.2579, 0.1736, 0.2603, 0.1686, 0.2671, 0.1652, 0.2644, 0.01768, 0.2941, 0.01622, 0.3012, 0.001703, 0.2987, 0.002898, 0.2906, 0.0319, 0.2978, 0.03061, 0.3041, 0.01622, 0.3012, 0.01768, 0.2941, 0.04567, 0.3008, 0.04476, 0.3066, 0.03061, 0.3041, 0.0319, 0.2978, 0.05886, 0.3028, 0.05829, 0.3082, 0.04476, 0.3066, 0.04567, 0.3008, 0.1469, 0.2854, 0.149, 0.2891, 0.05829, 0.3082, 0.05886, 0.3028, 0.1553, 0.28, 0.1578, 0.2834, 0.149, 0.2891, 0.1469, 0.2854, 0.1626, 0.2738, 0.1655, 0.2769, 0.1578, 0.2834, 0.1553, 0.28, 0.1686, 0.2671, 0.1719, 0.2699, 0.1655, 0.2769, 0.1626, 0.2738, 0.1736, 0.2603, 0.1772, 0.2628, 0.1719, 0.2699, 0.1686, 0.2671, 0.01622, 0.3012, 0.01518, 0.3078, 0.0009389, 0.306, 0.001703, 0.2987, 0.03061, 0.3041, 0.02967, 0.3101, 0.01518, 0.3078, 0.01622, 0.3012, 0.04476, 0.3066, 0.04413, 0.312, 0.02967, 0.3101, 0.03061, 0.3041, 0.05829, 0.3082, 0.05796, 0.3131, 0.04413, 0.312, 0.04476, 0.3066, 0.149, 0.2891, 0.151, 0.2926, 0.05796, 0.3131, 0.05829, 0.3082, 0.1578, 0.2834, 0.1602, 0.2867, 0.151, 0.2926, 0.149, 0.2891, 0.1655, 0.2769, 0.1683, 0.2799, 0.1602, 0.2867, 0.1578, 0.2834, 0.1719, 0.2699, 0.1751, 0.2726, 0.1683, 0.2799, 0.1655, 0.2769, 0.1772, 0.2628, 0.1807, 0.2654, 0.1751, 0.2726, 0.1719, 0.2699, 0.01518, 0.3078, 0.01448, 0.3139, 0.0004684, 0.3126, 0.0009389, 0.306, 0.02967, 0.3101, 0.02903, 0.3156, 0.01448, 0.3139, 0.01518, 0.3078, 0.04413, 0.312, 0.04374, 0.317, 0.02903, 0.3156, 0.02967, 0.3101, 0.05796, 0.3131, 0.05784, 0.3175, 0.04374, 0.317, 0.04413, 0.312, 0.151, 0.2926, 0.1528, 0.2959, 0.05784, 0.3175, 0.05796, 0.3131, 0.1602, 0.2867, 0.1624, 0.2899, 0.1528, 0.2959, 0.151, 0.2926, 0.1683, 0.2799, 0.171, 0.2828, 0.1624, 0.2899, 0.1602, 0.2867, 0.1751, 0.2726, 0.1782, 0.2753, 0.171, 0.2828, 0.1683, 0.2799, 0.1807, 0.2654, 0.1842, 0.2679, 0.1782, 0.2753, 0.1751, 0.2726, 0.01448, 0.3139, 0.01405, 0.3195, 0.0002243, 0.3188, 0.0004684, 0.3126, 0.02903, 0.3156, 0.02864, 0.3206, 0.01405, 0.3195, 0.01448, 0.3139, 0.04374, 0.317, 0.04355, 0.3214, 0.02864, 0.3206, 0.02903, 0.3156, 0.05784, 0.3175, 0.0579, 0.3214, 0.04355, 0.3214, 0.04374, 0.317, 0.1528, 0.2959, 0.1543, 0.2989, 0.0579, 0.3214, 0.05784, 0.3175, 0.1624, 0.2899, 0.1645, 0.2928, 0.1543, 0.2989, 0.1528, 0.2959, 0.171, 0.2828, 0.1735, 0.2856, 0.1645, 0.2928, 0.1624, 0.2899, 0.1782, 0.2753, 0.1811, 0.278, 0.1735, 0.2856, 0.171, 0.2828, 0.1842, 0.2679, 0.1875, 0.2705, 0.1811, 0.278, 0.1782, 0.2753, 0.01405, 0.3195, 0.01385, 0.3247, 0.0001823, 0.3245, 0.0002243, 0.3188, 0.02864, 0.3206, 0.02846, 0.3252, 0.01385, 0.3247, 0.01405, 0.3195, 0.04355, 0.3214, 0.04354, 0.3254, 0.02846, 0.3252, 0.02864, 0.3206, 0.0579, 0.3214, 0.05808, 0.3248, 0.04354, 0.3254, 0.04355, 0.3214, 0.1543, 0.2989, 0.1557, 0.3015, 0.05808, 0.3248, 0.0579, 0.3214, 0.1645, 0.2928, 0.1663, 0.2955, 0.1557, 0.3015, 0.1543, 0.2989, 0.1735, 0.2856, 0.1758, 0.2882, 0.1663, 0.2955, 0.1645, 0.2928, 0.1811, 0.278, 0.1838, 0.2806, 0.1758, 0.2882, 0.1735, 0.2856, 0.1875, 0.2705, 0.1907, 0.2731, 0.1838, 0.2806, 0.1811, 0.278, 0.01385, 0.3247, 0.01387, 0.3294, 0.000343, 0.3299, 0.0001823, 0.3245, 0.02846, 0.3252, 0.02847, 0.3292, 0.01387, 0.3294, 0.01385, 0.3247, 0.04354, 0.3254, 0.04365, 0.3289, 0.02847, 0.3292, 0.02846, 0.3252, 0.05808, 0.3248, 0.05834, 0.3277, 0.04365, 0.3289, 0.04354, 0.3254, 0.1557, 0.3015, 0.1568, 0.3038, 0.05834, 0.3277, 0.05808, 0.3248, 0.1663, 0.2955, 0.1678, 0.2979, 0.1568, 0.3038, 0.1557, 0.3015, 0.1758, 0.2882, 0.1778, 0.2907, 0.1678, 0.2979, 0.1663, 0.2955, 0.1838, 0.2806, 0.1863, 0.2832, 0.1778, 0.2907, 0.1758, 0.2882, 0.1907, 0.2731, 0.1937, 0.2757, 0.1863, 0.2832, 0.1838, 0.2806, 0.01387, 0.3294, 0.0141, 0.3338, 0.0007205, 0.3349, 0.000343, 0.3299, 0.02847, 0.3292, 0.02863, 0.3329, 0.0141, 0.3338, 0.01387, 0.3294, 0.04365, 0.3289, 0.04385, 0.3318, 0.02863, 0.3329, 0.02847, 0.3292, 0.05834, 0.3277, 0.05865, 0.3301, 0.04385, 0.3318, 0.04365, 0.3289, 0.1568, 0.3038, 0.1576, 0.3058, 0.05865, 0.3301, 0.05834, 0.3277, 0.1678, 0.2979, 0.1691, 0.3, 0.1576, 0.3058, 0.1568, 0.3038, 0.1778, 0.2907, 0.1795, 0.293, 0.1691, 0.3, 0.1678, 0.2979, 0.1863, 0.2832, 0.1886, 0.2857, 0.1795, 0.293, 0.1778, 0.2907, 0.1937, 0.2757, 0.1963, 0.2788, 0.1886, 0.2857, 0.1863, 0.2832, 0.0141, 0.3338, 0.01453, 0.3378, 0.001335, 0.3397, 0.0007205, 0.3349, 0.02863, 0.3329, 0.02894, 0.3361, 0.01453, 0.3378, 0.0141, 0.3338, 0.04385, 0.3318, 0.04411, 0.3344, 0.02894, 0.3361, 0.02863, 0.3329, 0.05865, 0.3301, 0.05897, 0.332, 0.04411, 0.3344, 0.04385, 0.3318, 0.1576, 0.3058, 0.1583, 0.3075, 0.05897, 0.332, 0.05865, 0.3301, 0.1691, 0.3, 0.1702, 0.3019, 0.1583, 0.3075, 0.1576, 0.3058, 0.1795, 0.293, 0.181, 0.2951, 0.1702, 0.3019, 0.1691, 0.3, 0.1886, 0.2857, 0.1906, 0.2883, 0.181, 0.2951, 0.1795, 0.293, 0.1963, 0.2788, 0.199, 0.2816, 0.1906, 0.2883, 0.1886, 0.2857, 0.01453, 0.3378, 0.01516, 0.3415, 0.00221, 0.3443, 0.001335, 0.3397, 0.02894, 0.3361, 0.02936, 0.3389, 0.01516, 0.3415, 0.01453, 0.3378, 0.04411, 0.3344, 0.04441, 0.3365, 0.02936, 0.3389, 0.02894, 0.3361, 0.05897, 0.332, 0.05932, 0.3338, 0.04441, 0.3365, 0.04411, 0.3344, 0.1583, 0.3075, 0.1589, 0.3091, 0.05932, 0.3338, 0.05897, 0.332, 0.1702, 0.3019, 0.171, 0.3035, 0.1589, 0.3091, 0.1583, 0.3075, 0.181, 0.2951, 0.1823, 0.2972, 0.171, 0.3035, 0.1702, 0.3019, 0.1906, 0.2883, 0.1923, 0.2907, 0.1823, 0.2972, 0.181, 0.2951, 0.199, 0.2816, 0.2012, 0.2845, 0.1923, 0.2907, 0.1906, 0.2883, 0.01516, 0.3415, 0.01598, 0.345, 0.003366, 0.3486, 0.00221, 0.3443, 0.02936, 0.3389, 0.02989, 0.3415, 0.01598, 0.345, 0.01516, 0.3415, 0.04441, 0.3365, 0.04475, 0.3383, 0.02989, 0.3415, 0.02936, 0.3389, 0.05932, 0.3338, 0.05965, 0.3355, 0.04475, 0.3383, 0.04441, 0.3365, 0.1589, 0.3091, 0.1595, 0.3105, 0.05965, 0.3355, 0.05932, 0.3338, 0.171, 0.3035, 0.1717, 0.3049, 0.1595, 0.3105, 0.1589, 0.3091, 0.1823, 0.2972, 0.1833, 0.2991, 0.1717, 0.3049, 0.171, 0.3035, 0.1923, 0.2907, 0.1939, 0.2933, 0.1833, 0.2991, 0.1823, 0.2972, 0.2012, 0.2845, 0.2033, 0.2876, 0.1939, 0.2933, 0.1923, 0.2907, 0.01598, 0.345, 0.01702, 0.3484, 0.004851, 0.3529, 0.003366, 0.3486, 0.02989, 0.3415, 0.03056, 0.3441, 0.01702, 0.3484, 0.01598, 0.345, 0.04475, 0.3383, 0.04517, 0.3402, 0.03056, 0.3441, 0.02989, 0.3415, 0.05965, 0.3355, 0.05997, 0.3372, 0.04517, 0.3402, 0.04475, 0.3383, 0.1595, 0.3105, 0.16, 0.312, 0.05997, 0.3372, 0.05965, 0.3355, 0.1717, 0.3049, 0.1724, 0.3065, 0.16, 0.312, 0.1595, 0.3105, 0.1833, 0.2991, 0.1843, 0.3011, 0.1724, 0.3065, 0.1717, 0.3049, 0.1939, 0.2933, 0.1953, 0.2959, 0.1843, 0.3011, 0.1833, 0.2991, 0.2033, 0.2876, 0.2052, 0.2909, 0.1953, 0.2959, 0.1939, 0.2933, 0.01702, 0.3484, 0.01836, 0.352, 0.00665, 0.3571, 0.004851, 0.3529, 0.03056, 0.3441, 0.03148, 0.3469, 0.01836, 0.352, 0.01702, 0.3484, 0.04517, 0.3402, 0.04576, 0.3424, 0.03148, 0.3469, 0.03056, 0.3441, 0.05997, 0.3372, 0.06036, 0.3391, 0.04576, 0.3424, 0.04517, 0.3402, 0.16, 0.312, 0.1607, 0.3137, 0.06036, 0.3391, 0.05997, 0.3372, 0.1724, 0.3065, 0.1732, 0.3084, 0.1607, 0.3137, 0.16, 0.312, 0.1843, 0.3011, 0.1854, 0.3035, 0.1732, 0.3084, 0.1724, 0.3065, 0.1953, 0.2959, 0.1966, 0.2989, 0.1854, 0.3035, 0.1843, 0.3011, 0.2052, 0.2909, 0.2069, 0.2945, 0.1966, 0.2989, 0.1953, 0.2959, 0.01836, 0.352, 0.02, 0.3557, 0.008737, 0.3613, 0.00665, 0.3571, 0.03148, 0.3469, 0.03268, 0.3502, 0.02, 0.3557, 0.01836, 0.352, 0.04576, 0.3424, 0.04658, 0.3452, 0.03268, 0.3502, 0.03148, 0.3469, 0.06036, 0.3391, 0.06088, 0.3414, 0.04658, 0.3452, 0.04576, 0.3424, 0.1607, 0.3137, 0.1615, 0.3157, 0.06088, 0.3414, 0.06036, 0.3391, 0.1732, 0.3084, 0.1741, 0.3107, 0.1615, 0.3157, 0.1607, 0.3137, 0.1854, 0.3035, 0.1864, 0.3063, 0.1741, 0.3107, 0.1732, 0.3084, 0.1966, 0.2989, 0.1979, 0.3023, 0.1864, 0.3063, 0.1854, 0.3035, 0.2069, 0.2945, 0.2085, 0.2984, 0.1979, 0.3023, 0.1966, 0.2989, 0.02, 0.3557, 0.02193, 0.3597, 0.01108, 0.3656, 0.008737, 0.3613, 0.03268, 0.3502, 0.03417, 0.3537, 0.02193, 0.3597, 0.02, 0.3557, 0.04658, 0.3452, 0.04765, 0.3484, 0.03417, 0.3537, 0.03268, 0.3502, 0.06088, 0.3414, 0.06158, 0.3442, 0.04765, 0.3484, 0.04658, 0.3452, 0.1615, 0.3157, 0.1625, 0.3183, 0.06158, 0.3442, 0.06088, 0.3414, 0.1741, 0.3107, 0.1751, 0.3136, 0.1625, 0.3183, 0.1615, 0.3157, 0.1864, 0.3063, 0.1875, 0.3096, 0.1751, 0.3136, 0.1741, 0.3107, 0.1979, 0.3023, 0.1992, 0.306, 0.1875, 0.3096, 0.1864, 0.3063, 0.2085, 0.2984, 0.2099, 0.3026, 0.1992, 0.306, 0.1979, 0.3023, 0.02193, 0.3597, 0.02413, 0.3638, 0.01366, 0.3699, 0.01108, 0.3656, 0.03417, 0.3537, 0.03595, 0.3577, 0.02413, 0.3638, 0.02193, 0.3597, 0.04765, 0.3484, 0.04898, 0.3521, 0.03595, 0.3577, 0.03417, 0.3537, 0.06158, 0.3442, 0.06251, 0.3476, 0.04898, 0.3521, 0.04765, 0.3484, 0.1625, 0.3183, 0.1637, 0.3214, 0.06251, 0.3476, 0.06158, 0.3442, 0.1751, 0.3136, 0.1762, 0.317, 0.1637, 0.3214, 0.1625, 0.3183, 0.1875, 0.3096, 0.1886, 0.3133, 0.1762, 0.317, 0.1751, 0.3136, 0.1992, 0.306, 0.2003, 0.3101, 0.1886, 0.3133, 0.1875, 0.3096, 0.2099, 0.3026, 0.2113, 0.3071, 0.2003, 0.3101, 0.1992, 0.306, 0.02413, 0.3638, 0.02659, 0.3682, 0.01644, 0.3744, 0.01366, 0.3699, 0.03595, 0.3577, 0.03801, 0.3619, 0.02659, 0.3682, 0.02413, 0.3638, 0.04898, 0.3521, 0.05058, 0.3562, 0.03801, 0.3619, 0.03595, 0.3577, 0.06251, 0.3476, 0.06367, 0.3514, 0.05058, 0.3562, 0.04898, 0.3521, 0.1637, 0.3214, 0.1649, 0.325, 0.06367, 0.3514, 0.06251, 0.3476, 0.1762, 0.317, 0.1774, 0.3209, 0.1649, 0.325, 0.1637, 0.3214, 0.1886, 0.3133, 0.1897, 0.3175, 0.1774, 0.3209, 0.1762, 0.317, 0.2003, 0.3101, 0.2015, 0.3146, 0.1897, 0.3175, 0.1886, 0.3133, 0.2113, 0.3071, 0.2125, 0.312, 0.2015, 0.3146, 0.2003, 0.3101, 0.02659, 0.3682, 0.02928, 0.3728, 0.0194, 0.379, 0.01644, 0.3744, 0.03801, 0.3619, 0.04032, 0.3665, 0.02928, 0.3728, 0.02659, 0.3682, 0.05058, 0.3562, 0.05243, 0.3607, 0.04032, 0.3665, 0.03801, 0.3619, 0.06367, 0.3514, 0.06509, 0.3558, 0.05243, 0.3607, 0.05058, 0.3562, 0.1649, 0.325, 0.1664, 0.3291, 0.06509, 0.3558, 0.06367, 0.3514, 0.1774, 0.3209, 0.1787, 0.3253, 0.1664, 0.3291, 0.1649, 0.325, 0.1897, 0.3175, 0.1908, 0.3221, 0.1787, 0.3253, 0.1774, 0.3209, 0.2015, 0.3146, 0.2025, 0.3196, 0.1908, 0.3221, 0.1897, 0.3175, 0.2125, 0.312, 0.2137, 0.3173, 0.2025, 0.3196, 0.2015, 0.3146, 0.02928, 0.3728, 0.03218, 0.3776, 0.02252, 0.3838, 0.0194, 0.379, 0.04032, 0.3665, 0.04286, 0.3714, 0.03218, 0.3776, 0.02928, 0.3728, 0.05243, 0.3607, 0.05452, 0.3656, 0.04286, 0.3714, 0.04032, 0.3665, 0.06509, 0.3558, 0.06674, 0.3607, 0.05452, 0.3656, 0.05243, 0.3607, 0.1664, 0.3291, 0.1679, 0.3337, 0.06674, 0.3607, 0.06509, 0.3558, 0.1787, 0.3253, 0.18, 0.3301, 0.1679, 0.3337, 0.1664, 0.3291, 0.1908, 0.3221, 0.192, 0.3272, 0.18, 0.3301, 0.1787, 0.3253, 0.2025, 0.3196, 0.2035, 0.3249, 0.192, 0.3272, 0.1908, 0.3221, 0.2137, 0.3173, 0.2146, 0.3229, 0.2035, 0.3249, 0.2025, 0.3196, 0.03218, 0.3776, 0.03525, 0.3826, 0.02581, 0.3888, 0.02252, 0.3838, 0.04286, 0.3714, 0.0456, 0.3765, 0.03525, 0.3826, 0.03218, 0.3776, 0.05452, 0.3656, 0.05682, 0.3709, 0.0456, 0.3765, 0.04286, 0.3714, 0.06674, 0.3607, 0.0686, 0.3659, 0.05682, 0.3709, 0.05452, 0.3656, 0.1679, 0.3337, 0.1696, 0.3388, 0.0686, 0.3659, 0.06674, 0.3607, 0.18, 0.3301, 0.1815, 0.3354, 0.1696, 0.3388, 0.1679, 0.3337, 0.192, 0.3272, 0.1932, 0.3326, 0.1815, 0.3354, 0.18, 0.3301, 0.2035, 0.3249, 0.2045, 0.3305, 0.1932, 0.3326, 0.192, 0.3272, 0.2146, 0.3229, 0.2155, 0.3289, 0.2045, 0.3305, 0.2035, 0.3249, 0.03525, 0.3826, 0.0385, 0.3879, 0.02926, 0.394, 0.02581, 0.3888, 0.0456, 0.3765, 0.04851, 0.3819, 0.0385, 0.3879, 0.03525, 0.3826, 0.05682, 0.3709, 0.05929, 0.3764, 0.04851, 0.3819, 0.0456, 0.3765, 0.0686, 0.3659, 0.07063, 0.3715, 0.05929, 0.3764, 0.05682, 0.3709, 0.1696, 0.3388, 0.1715, 0.3444, 0.07063, 0.3715, 0.0686, 0.3659, 0.1815, 0.3354, 0.183, 0.341, 0.1715, 0.3444, 0.1696, 0.3388, 0.1932, 0.3326, 0.1943, 0.3384, 0.183, 0.341, 0.1815, 0.3354, 0.2045, 0.3305, 0.2054, 0.3365, 0.1943, 0.3384, 0.1932, 0.3326, 0.2155, 0.3289, 0.2162, 0.3351, 0.2054, 0.3365, 0.2045, 0.3305, 0.0385, 0.3879, 0.04191, 0.3934, 0.03289, 0.3994, 0.02926, 0.394, 0.04851, 0.3819, 0.05158, 0.3876, 0.04191, 0.3934, 0.0385, 0.3879, 0.05929, 0.3764, 0.06192, 0.3822, 0.05158, 0.3876, 0.04851, 0.3819, 0.07063, 0.3715, 0.07279, 0.3775, 0.06192, 0.3822, 0.05929, 0.3764, 0.1715, 0.3444, 0.1735, 0.3503, 0.07279, 0.3775, 0.07063, 0.3715, 0.183, 0.341, 0.1846, 0.3469, 0.1735, 0.3503, 0.1715, 0.3444, 0.1943, 0.3384, 0.1955, 0.3444, 0.1846, 0.3469, 0.183, 0.341, 0.2054, 0.3365, 0.2062, 0.3427, 0.1955, 0.3444, 0.1943, 0.3384, 0.2162, 0.3351, 0.2166, 0.3416, 0.2062, 0.3427, 0.2054, 0.3365, 0.04191, 0.3934, 0.04552, 0.3991, 0.03671, 0.405, 0.03289, 0.3994, 0.05158, 0.3876, 0.05486, 0.3935, 0.04552, 0.3991, 0.04191, 0.3934, 0.06192, 0.3822, 0.06475, 0.3884, 0.05486, 0.3935, 0.05158, 0.3876, 0.07279, 0.3775, 0.07508, 0.3839, 0.06475, 0.3884, 0.06192, 0.3822, 0.1735, 0.3503, 0.1759, 0.3568, 0.07508, 0.3839, 0.07279, 0.3775, 0.1846, 0.3469, 0.1864, 0.3533, 0.1759, 0.3568, 0.1735, 0.3503, 0.1955, 0.3444, 0.1968, 0.3508, 0.1864, 0.3533, 0.1846, 0.3469, 0.2062, 0.3427, 0.207, 0.3491, 0.1968, 0.3508, 0.1955, 0.3444, 0.2166, 0.3416, 0.2169, 0.3482, 0.207, 0.3491, 0.2062, 0.3427, 0.7282, 0.9706, 0.9469, 0.9626, 0.9725, 0.9925, 0.7, 0.9998, 0.7469, 0.9503, 0.9286, 0.9431, 0.9469, 0.9626, 0.7282, 0.9706, 0.7606, 0.9348, 0.9144, 0.929, 0.9286, 0.9431, 0.7469, 0.9503, 0.7716, 0.9228, 0.9031, 0.9178, 0.9144, 0.929, 0.7606, 0.9348, 0.8171, 0.8662, 0.8524, 0.8688, 0.9031, 0.9178, 0.7716, 0.9228, 0.8198, 0.8637, 0.85, 0.866, 0.8524, 0.8688, 0.8171, 0.8662, 0.8224, 0.8615, 0.8478, 0.8635, 0.85, 0.866, 0.8198, 0.8637, 0.8247, 0.8595, 0.8458, 0.8612, 0.8478, 0.8635, 0.8224, 0.8615, 0.8269, 0.8576, 0.8439, 0.8589, 0.8458, 0.8612, 0.8247, 0.8595, 0.9469, 0.9626, 0.9444, 0.7243, 0.9725, 0.6951, 0.9725, 0.9925, 0.9286, 0.9431, 0.9257, 0.7446, 0.9444, 0.7243, 0.9469, 0.9626, 0.9144, 0.929, 0.9119, 0.7601, 0.9257, 0.7446, 0.9286, 0.9431, 0.9031, 0.9178, 0.901, 0.7721, 0.9119, 0.7601, 0.9144, 0.929, 0.8524, 0.8688, 0.8555, 0.8287, 0.901, 0.7721, 0.9031, 0.9178, 0.85, 0.866, 0.8527, 0.8312, 0.8555, 0.8287, 0.8524, 0.8688, 0.8478, 0.8635, 0.8502, 0.8334, 0.8527, 0.8312, 0.85, 0.866, 0.8458, 0.8612, 0.8479, 0.8354, 0.8502, 0.8334, 0.8478, 0.8635, 0.8439, 0.8589, 0.8456, 0.8373, 0.8479, 0.8354, 0.8458, 0.8612, 0.9444, 0.7243, 0.7257, 0.7323, 0.7, 0.7024, 0.9725, 0.6951, 0.9257, 0.7446, 0.744, 0.7518, 0.7257, 0.7323, 0.9444, 0.7243, 0.9119, 0.7601, 0.7582, 0.7659, 0.744, 0.7518, 0.9257, 0.7446, 0.901, 0.7721, 0.7694, 0.7771, 0.7582, 0.7659, 0.9119, 0.7601, 0.8555, 0.8287, 0.8201, 0.8261, 0.7694, 0.7771, 0.901, 0.7721, 0.8527, 0.8312, 0.8226, 0.8289, 0.8201, 0.8261, 0.8555, 0.8287, 0.8502, 0.8334, 0.8248, 0.8314, 0.8226, 0.8289, 0.8527, 0.8312, 0.8479, 0.8354, 0.8268, 0.8337, 0.8248, 0.8314, 0.8502, 0.8334, 0.8456, 0.8373, 0.8286, 0.836, 0.8268, 0.8337, 0.8479, 0.8354, 0.7257, 0.7323, 0.7282, 0.9706, 0.7, 0.9998, 0.7, 0.7024, 0.744, 0.7518, 0.7469, 0.9503, 0.7282, 0.9706, 0.7257, 0.7323, 0.7582, 0.7659, 0.7606, 0.9348, 0.7469, 0.9503, 0.744, 0.7518, 0.7694, 0.7771, 0.7716, 0.9228, 0.7606, 0.9348, 0.7582, 0.7659, 0.8201, 0.8261, 0.8171, 0.8662, 0.7716, 0.9228, 0.7694, 0.7771, 0.8226, 0.8289, 0.8198, 0.8637, 0.8171, 0.8662, 0.8201, 0.8261, 0.8248, 0.8314, 0.8224, 0.8615, 0.8198, 0.8637, 0.8226, 0.8289, 0.8268, 0.8337, 0.8247, 0.8595, 0.8224, 0.8615, 0.8248, 0.8314, 0.8286, 0.836, 0.8269, 0.8576, 0.8247, 0.8595, 0.8268, 0.8337])
me_106.materials.append(mat_material)
me_106.use_remesh_fix_poles = True
me_106.use_remesh_preserve_attributes = False
me_106.use_mirror_vertex_groups = False
me_106.update()

# ---- objects
ob_light = bpy.data.objects.new('Light', light_light)
ob_camera = bpy.data.objects.new('Camera', cam_camera)
ob_106 = bpy.data.objects.new('106', me_106)

# ---- transforms, parenting, visibility, modifiers, constraints
ob_light.location = (4.076, 1.005, 5.904)
ob_light.rotation_euler = (0.6503, 0.05522, 1.866)
ob_light.lock_rotations_4d = False
ob_light.empty_display_type = 'ARROWS'
ob_light.color = (0.0, 0.0, 0.0, 0.0)
ob_light.lineart.crease_threshold = 0.0
ob_camera.location = (7.359, -6.926, 4.958)
ob_camera.rotation_euler = (1.109, 0.0, 0.8149)
ob_camera.lock_rotations_4d = False
ob_camera.empty_display_type = 'ARROWS'
ob_camera.color = (0.0, 0.0, 0.0, 0.0)
ob_camera.display_type = 'WIRE'
ob_camera.lineart.crease_threshold = 0.0
ob_106.location = (0.0, 0.0, 0.0)
ob_106.lineart.crease_threshold = 0.0

# ---- collection membership
col_collection.objects.link(ob_light)
col_collection.objects.link(ob_camera)
col_collection.objects.link(ob_106)

# ---- scene / render settings (as saved in the file)
scene.camera = ob_camera
scene.frame_start = 1; scene.frame_end = 250; scene.frame_set(1)
scene.render.engine = 'BLENDER_EEVEE_NEXT'
scene.cycles.use_denoising = False
scene.cycles.samples = 128
scene.cycles.sampling_pattern = 'TABULATED_SOBOL'
scene.cycles.use_adaptive_sampling = False
scene.cycles.use_light_tree = False
scene.view_settings.view_transform = 'Filmic'
bpy.context.view_layer.update()
